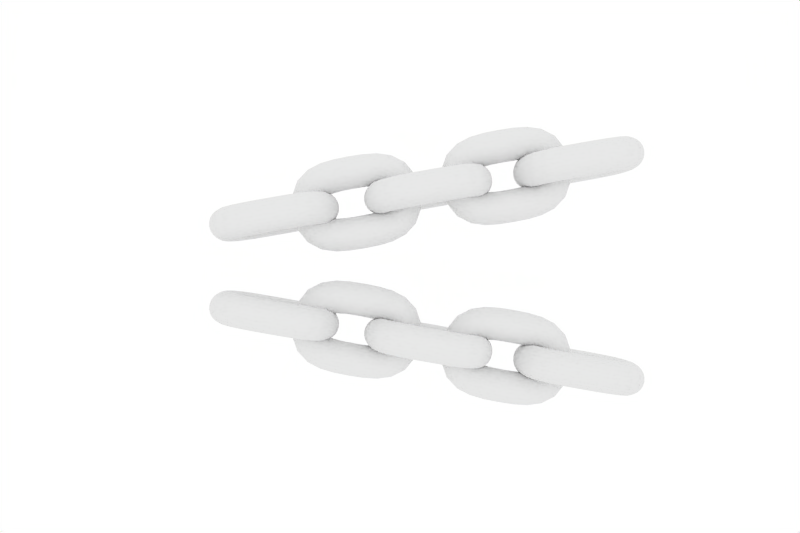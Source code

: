 # Source: stone.blend  (saved by Blender 2.42.0; exported with 4.5.12 LTS)
import bpy
from mathutils import Matrix  # noqa: F401  (used for matrix-valued properties, if any)

bpy.ops.wm.read_factory_settings(use_empty=True)
scene = bpy.context.scene
scene.name = 'Icons'

# ---- collections
col_collection_1_001 = bpy.data.collections.new('Collection 1.001'); scene.collection.children.link(col_collection_1_001)
col_collection_2_001 = bpy.data.collections.new('Collection 2.001'); scene.collection.children.link(col_collection_2_001)
col_collection_2_001.hide_render = True
col_collection_2_001.hide_viewport = True
col_collection_3_001 = bpy.data.collections.new('Collection 3.001'); scene.collection.children.link(col_collection_3_001)
col_collection_3_001.hide_render = True
col_collection_3_001.hide_viewport = True
col_collection_4_001 = bpy.data.collections.new('Collection 4.001'); scene.collection.children.link(col_collection_4_001)
col_collection_4_001.hide_render = True
col_collection_4_001.hide_viewport = True
col_collection_5_001 = bpy.data.collections.new('Collection 5.001'); scene.collection.children.link(col_collection_5_001)
col_collection_5_001.hide_render = True
col_collection_5_001.hide_viewport = True
col_collection_6_001 = bpy.data.collections.new('Collection 6.001'); scene.collection.children.link(col_collection_6_001)
col_collection_6_001.hide_render = True
col_collection_6_001.hide_viewport = True
col_collection_7 = bpy.data.collections.new('Collection 7'); scene.collection.children.link(col_collection_7)
col_collection_7.hide_render = True
col_collection_7.hide_viewport = True
col_collection_8 = bpy.data.collections.new('Collection 8'); scene.collection.children.link(col_collection_8)
col_collection_8.hide_render = True
col_collection_8.hide_viewport = True
col_collection_9 = bpy.data.collections.new('Collection 9'); scene.collection.children.link(col_collection_9)
col_collection_20 = bpy.data.collections.new('Collection 20'); scene.collection.children.link(col_collection_20)
col_collection_20.hide_render = True
col_collection_20.hide_viewport = True

# ---- materials (node trees are filled in below, after node groups)
mat_grey_001 = bpy.data.materials.new('Grey.001')
mat_grey_001.alpha_threshold = 0.0
mat_grey_001.preview_render_type = 'FLAT'
mat_grey_001.diffuse_color = (0.9, 0.9, 0.9, 1.0)
mat_grey_001.roughness = 0.5
mat_grey_001.line_color = (0.0, 0.0, 0.0, 1.0)
mat_black = bpy.data.materials.new('Black')
mat_black.alpha_threshold = 0.0
mat_black.preview_render_type = 'FLAT'
mat_black.diffuse_color = (0.0, 0.0, 0.0, 1.0)
mat_black.specular_color = (0.0, 0.0, 0.0)
mat_black.roughness = 0.5
mat_black.specular_intensity = 0.0
mat_black.line_color = (0.0, 0.0, 0.0, 1.0)
mat_white = bpy.data.materials.new('White')
mat_white.alpha_threshold = 0.0
mat_white.preview_render_type = 'FLAT'
mat_white.diffuse_color = (1.0, 1.0, 1.0, 1.0)
mat_white.roughness = 0.5
mat_white.specular_intensity = 0.507
mat_white.line_color = (0.0, 0.0, 0.0, 1.0)

# ---- material node trees

# ---- world
world_world = bpy.data.worlds.new('World'); scene.world = world_world
world_world.color = (1.0, 1.0, 1.0)
world_world.use_sun_shadow = False
world_world.sun_shadow_jitter_overblur = 0.0
world_world.cycles.sampling_method = 'MANUAL'
world_world.cycles.sample_map_resolution = 256

# ---- cameras
cam_camera_001 = bpy.data.cameras.new('Camera.001')
cam_camera_001.passepartout_alpha = 0.2
cam_camera_001.clip_end = 100.0
cam_camera_001.lens = 35.0
cam_camera_001.ortho_scale = 7.314
cam_camera_001.show_passepartout = False
cam_camera_001.show_safe_areas = True
cam_camera_001.dof.focus_distance = 0.0
cam_camera_001.dof.aperture_fstop = 128.0

# ---- lights
light_lamp = bpy.data.lights.new('Lamp', 'SPOT')
light_lamp.transmission_factor = 0.0
light_lamp.cutoff_distance = 16.52
light_lamp.energy = 80.0
light_lamp.shadow_buffer_clip_start = 9.648
light_lamp.shadow_soft_size = 1.0
light_lamp.shadow_maximum_resolution = 0.006
light_lamp.use_absolute_resolution = True
light_lamp.spot_blend = 0.7075
light_lamp.cycles.use_multiple_importance_sampling = False

# ---- meshes
me_plane_004 = bpy.data.meshes.new('Plane.004')
me_plane_004.from_pydata([(2.0, 0.9397, -0.342), (2.0, -6.343e-24, -1.849e-23), (-2.0, 6.343e-24, 1.849e-23), (-9.352e-17, 1.879, -0.684), (-4.676e-17, 0.9397, -0.342), (2.0, -0.9397, -0.342), (-4.676e-17, -0.9397, -0.342), (-9.352e-17, -1.879, -0.684)], [], [(2, 3, 4), (4, 0, 1, 2), (2, 6, 7), (1, 5, 6, 2)])
me_plane_004.polygons.foreach_set('use_smooth', [True] * 4)
me_plane_004.materials.append(mat_grey_001)
me_plane_004.use_remesh_preserve_volume = False
me_plane_004.use_remesh_preserve_attributes = False
me_plane_004.use_mirror_vertex_groups = False
me_plane_004.update()
me_plane_006 = bpy.data.meshes.new('Plane.006')
me_plane_006.from_pydata([(2.0, 0.9397, -0.342), (2.0, -0.005826, -0.01645), (-2.0, -0.005826, -0.01645), (8.797e-10, 1.885, -0.6676), (-4.676e-17, 0.9397, -0.342), (2.0, -0.9397, -0.342), (-4.676e-17, -0.9397, -0.342), (-9.352e-17, -1.879, -0.684)], [], [(2, 4, 3), (1, 0, 4, 2), (2, 7, 6), (1, 2, 6, 5)])
me_plane_006.polygons.foreach_set('use_smooth', [True] * 4)
me_plane_006.materials.append(mat_grey_001)
me_plane_006.use_remesh_preserve_volume = False
me_plane_006.use_remesh_preserve_attributes = False
me_plane_006.use_mirror_vertex_groups = False
me_plane_006.update()
me_plane_009 = bpy.data.meshes.new('Plane.009')
me_plane_009.from_pydata([(2.0, 0.9455, -0.3256), (2.0, 2.141e-10, 5.273e-09), (-2.0, -2.141e-10, -5.273e-09), (1.514e-09, 1.891, -0.6511), (7.571e-10, 0.9455, -0.3256), (2.0, -0.9397, -0.342), (-4.676e-17, -0.9397, -0.342), (-9.352e-17, -1.879, -0.684), (-2.2, -1.879, -0.684), (-2.2, 1.891, -0.6511), (-2.85, -1.889, -0.684), (-2.85, 1.881, -0.6513), (-2.59, 7.522e-08, -6.181e-09)], [], [(2, 4, 3), (1, 0, 4, 2), (2, 7, 6), (1, 2, 6, 5), (2, 8, 10, 12), (2, 12, 11, 9)])
me_plane_009.polygons.foreach_set('use_smooth', [True] * 6)
me_plane_009.materials.append(mat_grey_001)
me_plane_009.use_remesh_preserve_volume = False
me_plane_009.use_remesh_preserve_attributes = False
me_plane_009.use_mirror_vertex_groups = False
me_plane_009.update()
me_plane_008 = bpy.data.meshes.new('Plane.008')
me_plane_008.from_pydata([(2.0, 0.9397, -0.342), (2.0, -6.343e-24, -1.849e-23), (-2.0, 6.343e-24, 1.849e-23), (-9.352e-17, 1.879, -0.684), (-4.676e-17, 0.9397, -0.342), (2.0, -0.9397, -0.342), (-4.676e-17, -0.9397, -0.342), (-9.352e-17, -1.879, -0.684), (-2.2, -1.879, -0.684), (-2.2, 1.879, -0.684), (-2.85, -1.889, -0.684), (-2.85, 1.869, -0.684), (-2.59, 7.55e-08, -6.706e-10)], [], [(2, 4, 3), (1, 0, 4, 2), (2, 7, 6), (1, 2, 6, 5), (2, 8, 10, 12), (2, 12, 11, 9)])
me_plane_008.polygons.foreach_set('use_smooth', [True] * 6)
me_plane_008.materials.append(mat_grey_001)
me_plane_008.use_remesh_preserve_volume = False
me_plane_008.use_remesh_preserve_attributes = False
me_plane_008.use_mirror_vertex_groups = False
me_plane_008.update()

# ---- curves / text
cu_curve_016 = bpy.data.curves.new('Curve.016', 'CURVE')
cu_curve_016.dimensions = '3D'
_sp = cu_curve_016.splines.new('POLY'); _sp.points.add(11)
_sp.points.foreach_set('co', [-0.7778, 0.7778, 0.0, 1.0, -0.7778, 1.778, 0.0, 1.0, 0.7778, 1.778, 0.0, 1.0, 0.7778, 0.7778, 0.0, 1.0, 1.889, 0.7778, 0.0, 1.0, 1.889, -0.7778, 0.0, 1.0, 0.7778, -0.7778, 0.0, 1.0, 0.7778, -1.778, 0.0, 1.0, -0.7778, -1.778, 0.0, 1.0, -0.7778, -0.7778, 0.0, 1.0, -1.889, -0.7778, 0.0, 1.0, -1.889, 0.7778, 0.0, 1.0])
_sp.radius_interpolation = 'EASE'
_sp.order_v = 2
_sp.use_cyclic_u = True
cu_curve_016.materials.append(mat_black)
cu_curve_016.use_path_clamp = True
cu_curve_016.use_deform_bounds = True
cu_curve_016.use_radius = False
cu_curve_016.bevel_resolution = 0
cu_curve_016.resolution_u = 6
cu_curve_016.resolution_v = 6
cu_curve_016.fill_mode = 'HALF'
cu_curve_016.twist_mode = 'Z_UP'
cu_curve_006 = bpy.data.curves.new('Curve.006', 'CURVE')
cu_curve_006.dimensions = '3D'
_sp = cu_curve_006.splines.new('POLY'); _sp.points.add(11)
_sp.points.foreach_set('co', [-0.3333, 0.3333, 0.0, 1.0, -0.3333, 1.556, 0.0, 1.0, 0.3333, 1.556, 0.0, 1.0, 0.3333, 0.3333, 0.0, 1.0, 1.556, 0.3333, 0.0, 1.0, 1.556, -0.3333, 0.0, 1.0, 0.3333, -0.3333, 0.0, 1.0, 0.3333, -1.556, 0.0, 1.0, -0.3333, -1.556, 0.0, 1.0, -0.3333, -0.3333, 0.0, 1.0, -1.556, -0.3333, 0.0, 1.0, -1.556, 0.3333, 0.0, 1.0])
_sp.radius_interpolation = 'EASE'
_sp.order_v = 2
_sp.use_cyclic_u = True
cu_curve_006.materials.append(mat_grey_001)
cu_curve_006.use_path_clamp = True
cu_curve_006.use_deform_bounds = True
cu_curve_006.use_radius = False
cu_curve_006.bevel_resolution = 0
cu_curve_006.resolution_u = 6
cu_curve_006.resolution_v = 6
cu_curve_006.fill_mode = 'HALF'
cu_curve_006.twist_mode = 'Z_UP'
cu_curve_022 = bpy.data.curves.new('Curve.022', 'CURVE')
cu_curve_022.dimensions = '3D'
_sp = cu_curve_022.splines.new('POLY'); _sp.points.add(11)
_sp.points.foreach_set('co', [-0.3333, 0.3333, 0.0, 1.0, -0.3333, 1.556, 0.0, 1.0, 0.3333, 1.556, 0.0, 1.0, 0.3333, 0.3333, 0.0, 1.0, 1.556, 0.3333, 0.0, 1.0, 1.556, -0.3333, 0.0, 1.0, 0.3333, -0.3333, 0.0, 1.0, 0.3333, -1.556, 0.0, 1.0, -0.3333, -1.556, 0.0, 1.0, -0.3333, -0.3333, 0.0, 1.0, -1.556, -0.3333, 0.0, 1.0, -1.556, 0.3333, 0.0, 1.0])
_sp.radius_interpolation = 'EASE'
_sp.order_v = 2
_sp.use_cyclic_u = True
cu_curve_022.materials.append(mat_grey_001)
cu_curve_022.use_path_clamp = True
cu_curve_022.use_deform_bounds = True
cu_curve_022.use_radius = False
cu_curve_022.bevel_resolution = 0
cu_curve_022.resolution_u = 6
cu_curve_022.resolution_v = 6
cu_curve_022.fill_mode = 'HALF'
cu_curve_022.twist_mode = 'Z_UP'
cu_curve_019 = bpy.data.curves.new('Curve.019', 'CURVE')
cu_curve_019.dimensions = '3D'
_sp = cu_curve_019.splines.new('POLY'); _sp.points.add(11)
_sp.points.foreach_set('co', [-0.7778, 0.7778, 0.0, 1.0, -0.7778, 2.0, 0.0, 1.0, 0.7778, 2.0, 0.0, 1.0, 0.7778, 0.7778, 0.0, 1.0, 2.0, 0.7778, 0.0, 1.0, 2.0, -0.7778, 0.0, 1.0, 0.7778, -0.7778, 0.0, 1.0, 0.7778, -2.0, 0.0, 1.0, -0.7778, -2.0, 0.0, 1.0, -0.7778, -0.7778, 0.0, 1.0, -2.0, -0.7778, 0.0, 1.0, -2.0, 0.7778, 0.0, 1.0])
_sp.radius_interpolation = 'EASE'
_sp.order_v = 2
_sp.use_cyclic_u = True
cu_curve_019.materials.append(mat_black)
cu_curve_019.use_path_clamp = True
cu_curve_019.use_deform_bounds = True
cu_curve_019.use_radius = False
cu_curve_019.bevel_resolution = 0
cu_curve_019.resolution_u = 6
cu_curve_019.resolution_v = 6
cu_curve_019.fill_mode = 'HALF'
cu_curve_019.twist_mode = 'Z_UP'
cu_curve_007 = bpy.data.curves.new('Curve.007', 'CURVE')
cu_curve_007.dimensions = '3D'
_sp = cu_curve_007.splines.new('BEZIER'); _sp.bezier_points.add(10)
_sp.bezier_points.foreach_set('co', [0.008858, 0.7136, 0.0, 0.008858, 1.024, 0.0, 0.009429, 1.106, 0.0, -1.102, -0.005236, 0.0, -0.6893, -0.8676, 0.0, -1.169, -1.184, 0.0, -1.657, -0.005236, 0.0, 0.009429, 1.661, 0.0, 0.008858, 1.748, 0.0, 0.008858, 2.058, 0.0, 1.043, 1.376, 0.0])
_sp.bezier_points.foreach_set('handle_left', [0.3537, 0.9343, 0.0, 0.008858, 0.9205, 0.0, 0.009239, 1.079, 0.0, -1.102, 0.6082, 0.0, -0.9103, -0.6887, 0.0, -1.009, -1.078, 0.0, -1.657, -0.4653, 0.0, -0.9108, 1.661, 0.0, 0.009049, 1.719, 0.0, 0.008858, 1.955, 0.0, 0.6985, 1.603, 0.0])
_sp.bezier_points.foreach_set('handle_right', [0.008858, 0.8171, 0.0, 0.009049, 1.051, 0.0, -0.604, 1.106, 0.0, -1.102, -0.312, 0.0, -0.8492, -0.973, 0.0, -1.471, -0.882, 0.0, -1.657, 0.915, 0.0, 0.009239, 1.69, 0.0, 0.008858, 1.852, 0.0, 0.3537, 1.831, 0.0, 0.6985, 1.155, 0.0])
for _p, _l, _r in zip(_sp.bezier_points, ['VECTOR', 'VECTOR', 'VECTOR', 'ALIGNED', 'FREE', 'VECTOR', 'ALIGNED', 'FREE', 'VECTOR', 'VECTOR', 'VECTOR'], ['VECTOR', 'VECTOR', 'FREE', 'ALIGNED', 'VECTOR', 'FREE', 'ALIGNED', 'VECTOR', 'VECTOR', 'VECTOR', 'VECTOR']): _p.handle_left_type = _l; _p.handle_right_type = _r
_sp.radius_interpolation = 'EASE'
_sp.order_u = 0
_sp.order_v = 0
_sp.use_cyclic_u = True
_sp = cu_curve_007.splines.new('BEZIER'); _sp.bezier_points.add(10)
_sp.bezier_points.foreach_set('co', [-0.008858, -0.7136, 0.0, -0.008858, -1.024, 0.0, -0.009429, -1.106, 0.0, 1.102, 0.005236, 0.0, 0.6893, 0.8676, 0.0, 1.169, 1.184, 0.0, 1.657, 0.005236, 0.0, -0.009429, -1.661, 0.0, -0.008858, -1.748, 0.0, -0.008858, -2.058, 0.0, -1.043, -1.376, 0.0])
_sp.bezier_points.foreach_set('handle_left', [-0.3537, -0.9343, 0.0, -0.008858, -0.9205, 0.0, -0.009239, -1.079, 0.0, 1.102, -0.6082, 0.0, 0.9103, 0.6887, 0.0, 1.009, 1.078, 0.0, 1.657, 0.4653, 0.0, 0.9108, -1.661, 0.0, -0.009048, -1.719, 0.0, -0.008858, -1.955, 0.0, -0.6985, -1.603, 0.0])
_sp.bezier_points.foreach_set('handle_right', [-0.008858, -0.8171, 0.0, -0.009048, -1.051, 0.0, 0.604, -1.106, 0.0, 1.102, 0.312, 0.0, 0.8492, 0.973, 0.0, 1.471, 0.882, 0.0, 1.657, -0.915, 0.0, -0.009239, -1.69, 0.0, -0.008858, -1.852, 0.0, -0.3537, -1.831, 0.0, -0.6985, -1.155, 0.0])
for _p, _l, _r in zip(_sp.bezier_points, ['VECTOR', 'VECTOR', 'VECTOR', 'ALIGNED', 'FREE', 'VECTOR', 'ALIGNED', 'FREE', 'VECTOR', 'VECTOR', 'VECTOR'], ['VECTOR', 'VECTOR', 'FREE', 'ALIGNED', 'VECTOR', 'FREE', 'ALIGNED', 'VECTOR', 'VECTOR', 'VECTOR', 'VECTOR']): _p.handle_left_type = _l; _p.handle_right_type = _r
_sp.radius_interpolation = 'EASE'
_sp.order_u = 0
_sp.order_v = 0
_sp.use_cyclic_u = True
cu_curve_007.materials.append(mat_grey_001)
cu_curve_007.use_path_clamp = True
cu_curve_007.use_deform_bounds = True
cu_curve_007.use_radius = False
cu_curve_007.bevel_resolution = 0
cu_curve_007.resolution_u = 6
cu_curve_007.resolution_v = 6
cu_curve_007.fill_mode = 'HALF'
cu_curve_007.twist_mode = 'Z_UP'
cu_curve_010 = bpy.data.curves.new('Curve.010', 'CURVE')
cu_curve_010.dimensions = '3D'
_sp = cu_curve_010.splines.new('POLY'); _sp.points.add(11)
_sp.points.foreach_set('co', [-0.2222, 0.2222, 0.0, 1.0, -0.2222, 1.556, 0.0, 1.0, 0.2222, 1.556, 0.0, 1.0, 0.2222, 0.2222, 0.0, 1.0, 1.556, 0.2222, 0.0, 1.0, 1.556, -0.2222, 0.0, 1.0, 0.2222, -0.2222, 0.0, 1.0, 0.2222, -1.556, 0.0, 1.0, -0.2222, -1.556, 0.0, 1.0, -0.2222, -0.2222, 0.0, 1.0, -1.556, -0.2222, 0.0, 1.0, -1.556, 0.2222, 0.0, 1.0])
_sp.radius_interpolation = 'EASE'
_sp.order_v = 2
_sp.use_cyclic_u = True
cu_curve_010.materials.append(mat_grey_001)
cu_curve_010.use_path_clamp = True
cu_curve_010.use_deform_bounds = True
cu_curve_010.use_radius = False
cu_curve_010.bevel_resolution = 0
cu_curve_010.resolution_u = 6
cu_curve_010.resolution_v = 6
cu_curve_010.fill_mode = 'HALF'
cu_curve_010.twist_mode = 'Z_UP'
cu_curve_005 = bpy.data.curves.new('Curve.005', 'CURVE')
cu_curve_005.dimensions = '3D'
_sp = cu_curve_005.splines.new('POLY'); _sp.points.add(11)
_sp.points.foreach_set('co', [-0.5556, 0.5556, 0.0, 1.0, -0.5556, 1.889, 0.0, 1.0, 0.5556, 1.889, 0.0, 1.0, 0.5556, 0.5556, 0.0, 1.0, 1.889, 0.5556, 0.0, 1.0, 1.889, -0.5556, 0.0, 1.0, 0.5556, -0.5556, 0.0, 1.0, 0.5556, -1.889, 0.0, 1.0, -0.5556, -1.889, 0.0, 1.0, -0.5556, -0.5556, 0.0, 1.0, -1.889, -0.5556, 0.0, 1.0, -1.889, 0.5556, 0.0, 1.0])
_sp.radius_interpolation = 'EASE'
_sp.order_v = 2
_sp.use_cyclic_u = True
cu_curve_005.materials.append(mat_black)
cu_curve_005.use_path_clamp = True
cu_curve_005.use_deform_bounds = True
cu_curve_005.use_radius = False
cu_curve_005.bevel_resolution = 0
cu_curve_005.resolution_u = 6
cu_curve_005.resolution_v = 6
cu_curve_005.fill_mode = 'HALF'
cu_curve_005.twist_mode = 'Z_UP'
cu_curve_018 = bpy.data.curves.new('Curve.018', 'CURVE')
cu_curve_018.dimensions = '3D'
_sp = cu_curve_018.splines.new('POLY'); _sp.points.add(11)
_sp.points.foreach_set('co', [-0.5556, 0.5556, 0.0, 1.0, -0.5556, 1.889, 0.0, 1.0, 0.5556, 1.889, 0.0, 1.0, 0.5556, 0.5556, 0.0, 1.0, 1.889, 0.5556, 0.0, 1.0, 1.889, -0.5556, 0.0, 1.0, 0.5556, -0.5556, 0.0, 1.0, 0.5556, -1.889, 0.0, 1.0, -0.5556, -1.889, 0.0, 1.0, -0.5556, -0.5556, 0.0, 1.0, -1.889, -0.5556, 0.0, 1.0, -1.889, 0.5556, 0.0, 1.0])
_sp.radius_interpolation = 'EASE'
_sp.order_v = 2
_sp.use_cyclic_u = True
cu_curve_018.materials.append(mat_black)
cu_curve_018.use_path_clamp = True
cu_curve_018.use_deform_bounds = True
cu_curve_018.use_radius = False
cu_curve_018.bevel_resolution = 0
cu_curve_018.resolution_u = 6
cu_curve_018.resolution_v = 6
cu_curve_018.fill_mode = 'HALF'
cu_curve_018.twist_mode = 'Z_UP'
cu_curve_017 = bpy.data.curves.new('Curve.017', 'CURVE')
cu_curve_017.dimensions = '3D'
_sp = cu_curve_017.splines.new('POLY'); _sp.points.add(11)
_sp.points.foreach_set('co', [-0.2222, 0.2222, 0.0, 1.0, -0.2222, 1.556, 0.0, 1.0, 0.2222, 1.556, 0.0, 1.0, 0.2222, 0.2222, 0.0, 1.0, 1.556, 0.2222, 0.0, 1.0, 1.556, -0.2222, 0.0, 1.0, 0.2222, -0.2222, 0.0, 1.0, 0.2222, -1.556, 0.0, 1.0, -0.2222, -1.556, 0.0, 1.0, -0.2222, -0.2222, 0.0, 1.0, -1.556, -0.2222, 0.0, 1.0, -1.556, 0.2222, 0.0, 1.0])
_sp.radius_interpolation = 'EASE'
_sp.order_v = 2
_sp.use_cyclic_u = True
cu_curve_017.materials.append(mat_grey_001)
cu_curve_017.use_path_clamp = True
cu_curve_017.use_deform_bounds = True
cu_curve_017.use_radius = False
cu_curve_017.bevel_resolution = 0
cu_curve_017.resolution_u = 6
cu_curve_017.resolution_v = 6
cu_curve_017.fill_mode = 'HALF'
cu_curve_017.twist_mode = 'Z_UP'
cu_curve_033 = bpy.data.curves.new('Curve.033', 'CURVE')
cu_curve_033.dimensions = '3D'
_sp = cu_curve_033.splines.new('POLY'); _sp.points.add(11)
_sp.points.foreach_set('co', [-0.2222, 0.2222, 0.0, 1.0, -0.2222, 1.556, 0.0, 1.0, 0.2222, 1.556, 0.0, 1.0, 0.2222, 0.2222, 0.0, 1.0, 1.556, 0.2222, 0.0, 1.0, 1.556, -0.2222, 0.0, 1.0, 0.2222, -0.2222, 0.0, 1.0, 0.2222, -1.556, 0.0, 1.0, -0.2222, -1.556, 0.0, 1.0, -0.2222, -0.2222, 0.0, 1.0, -1.556, -0.2222, 0.0, 1.0, -1.556, 0.2222, 0.0, 1.0])
_sp.radius_interpolation = 'EASE'
_sp.order_v = 2
_sp.use_cyclic_u = True
cu_curve_033.materials.append(mat_grey_001)
cu_curve_033.use_path_clamp = True
cu_curve_033.use_deform_bounds = True
cu_curve_033.use_radius = False
cu_curve_033.bevel_resolution = 0
cu_curve_033.resolution_u = 6
cu_curve_033.resolution_v = 6
cu_curve_033.fill_mode = 'HALF'
cu_curve_033.twist_mode = 'Z_UP'
cu_curve_032 = bpy.data.curves.new('Curve.032', 'CURVE')
cu_curve_032.dimensions = '3D'
_sp = cu_curve_032.splines.new('POLY'); _sp.points.add(11)
_sp.points.foreach_set('co', [-0.5556, 0.5556, 0.0, 1.0, -0.5556, 1.889, 0.0, 1.0, 0.5556, 1.889, 0.0, 1.0, 0.5556, 0.5556, 0.0, 1.0, 1.889, 0.5556, 0.0, 1.0, 1.889, -0.5556, 0.0, 1.0, 0.5556, -0.5556, 0.0, 1.0, 0.5556, -1.889, 0.0, 1.0, -0.5556, -1.889, 0.0, 1.0, -0.5556, -0.5556, 0.0, 1.0, -1.889, -0.5556, 0.0, 1.0, -1.889, 0.5556, 0.0, 1.0])
_sp.radius_interpolation = 'EASE'
_sp.order_v = 2
_sp.use_cyclic_u = True
cu_curve_032.materials.append(mat_black)
cu_curve_032.use_path_clamp = True
cu_curve_032.use_deform_bounds = True
cu_curve_032.use_radius = False
cu_curve_032.bevel_resolution = 0
cu_curve_032.resolution_u = 6
cu_curve_032.resolution_v = 6
cu_curve_032.fill_mode = 'HALF'
cu_curve_032.twist_mode = 'Z_UP'
cu_curve_029 = bpy.data.curves.new('Curve.029', 'CURVE')
cu_curve_029.dimensions = '3D'
_sp = cu_curve_029.splines.new('POLY'); _sp.points.add(11)
_sp.points.foreach_set('co', [-0.2222, 0.2222, 0.0, 1.0, -0.2222, 1.556, 0.0, 1.0, 0.2222, 1.556, 0.0, 1.0, 0.2222, 0.2222, 0.0, 1.0, 1.556, 0.2222, 0.0, 1.0, 1.556, -0.2222, 0.0, 1.0, 0.2222, -0.2222, 0.0, 1.0, 0.2222, -1.556, 0.0, 1.0, -0.2222, -1.556, 0.0, 1.0, -0.2222, -0.2222, 0.0, 1.0, -1.556, -0.2222, 0.0, 1.0, -1.556, 0.2222, 0.0, 1.0])
_sp.radius_interpolation = 'EASE'
_sp.order_v = 2
_sp.use_cyclic_u = True
cu_curve_029.materials.append(mat_grey_001)
cu_curve_029.use_path_clamp = True
cu_curve_029.use_deform_bounds = True
cu_curve_029.use_radius = False
cu_curve_029.bevel_resolution = 0
cu_curve_029.resolution_u = 6
cu_curve_029.resolution_v = 6
cu_curve_029.fill_mode = 'HALF'
cu_curve_029.twist_mode = 'Z_UP'
cu_curve_028 = bpy.data.curves.new('Curve.028', 'CURVE')
cu_curve_028.dimensions = '3D'
_sp = cu_curve_028.splines.new('POLY'); _sp.points.add(11)
_sp.points.foreach_set('co', [-0.5556, 0.5556, 0.0, 1.0, -0.5556, 1.889, 0.0, 1.0, 0.5556, 1.889, 0.0, 1.0, 0.5556, 0.5556, 0.0, 1.0, 1.889, 0.5556, 0.0, 1.0, 1.889, -0.5556, 0.0, 1.0, 0.5556, -0.5556, 0.0, 1.0, 0.5556, -1.889, 0.0, 1.0, -0.5556, -1.889, 0.0, 1.0, -0.5556, -0.5556, 0.0, 1.0, -1.889, -0.5556, 0.0, 1.0, -1.889, 0.5556, 0.0, 1.0])
_sp.radius_interpolation = 'EASE'
_sp.order_v = 2
_sp.use_cyclic_u = True
cu_curve_028.materials.append(mat_black)
cu_curve_028.use_path_clamp = True
cu_curve_028.use_deform_bounds = True
cu_curve_028.use_radius = False
cu_curve_028.bevel_resolution = 0
cu_curve_028.resolution_u = 6
cu_curve_028.resolution_v = 6
cu_curve_028.fill_mode = 'HALF'
cu_curve_028.twist_mode = 'Z_UP'
cu_curvecircle_001 = bpy.data.curves.new('CurveCircle.001', 'CURVE')
cu_curvecircle_001.dimensions = '3D'
_sp = cu_curvecircle_001.splines.new('BEZIER'); _sp.bezier_points.add(3)
_sp.bezier_points.foreach_set('co', [-1.6, 0.0, 0.0, 0.0, 1.0, 0.0, 1.6, 0.0, 0.0, 0.0, -1.0, 0.0])
_sp.bezier_points.foreach_set('handle_left', [-1.6, -0.9366, 0.0, -0.9576, 1.0, 0.0, 1.6, 0.9366, 0.0, 0.9576, -1.0, 0.0])
_sp.bezier_points.foreach_set('handle_right', [-1.6, 0.9366, 0.0, 0.9576, 1.0, 0.0, 1.6, -0.9366, 0.0, -0.9576, -1.0, 0.0])
for _p, _l, _r in zip(_sp.bezier_points, ['ALIGNED', 'ALIGNED', 'ALIGNED', 'ALIGNED'], ['ALIGNED', 'ALIGNED', 'ALIGNED', 'ALIGNED']): _p.handle_left_type = _l; _p.handle_right_type = _r
_sp.radius_interpolation = 'EASE'
_sp.order_u = 0
_sp.order_v = 0
_sp.use_cyclic_u = True
cu_curvecircle_001.materials.append(mat_grey_001)
cu_curvecircle_001.use_path_clamp = True
cu_curvecircle_001.use_deform_bounds = True
cu_curvecircle_001.use_radius = False
cu_curvecircle_001.bevel_mode = 'OBJECT'
cu_curvecircle_001.bevel_resolution = 0
cu_curvecircle_001.resolution_u = 6
cu_curvecircle_001.resolution_v = 6
cu_curvecircle_001.fill_mode = 'HALF'
cu_curvecircle_001.twist_mode = 'Z_UP'
cu_curvecircle_028 = bpy.data.curves.new('CurveCircle.028', 'CURVE')
cu_curvecircle_028.dimensions = '3D'
_sp = cu_curvecircle_028.splines.new('BEZIER'); _sp.bezier_points.add(3)
_sp.bezier_points.foreach_set('co', [-1.6, 0.0, 0.0, 0.0, 1.0, 0.0, 1.6, 0.0, 0.0, 0.0, -1.0, 0.0])
_sp.bezier_points.foreach_set('handle_left', [-1.6, -0.9366, 0.0, -0.9576, 1.0, 0.0, 1.6, 0.9366, 0.0, 0.9576, -1.0, 0.0])
_sp.bezier_points.foreach_set('handle_right', [-1.6, 0.9366, 0.0, 0.9576, 1.0, 0.0, 1.6, -0.9366, 0.0, -0.9576, -1.0, 0.0])
for _p, _l, _r in zip(_sp.bezier_points, ['ALIGNED', 'ALIGNED', 'ALIGNED', 'ALIGNED'], ['ALIGNED', 'ALIGNED', 'ALIGNED', 'ALIGNED']): _p.handle_left_type = _l; _p.handle_right_type = _r
_sp.radius_interpolation = 'EASE'
_sp.order_u = 0
_sp.order_v = 0
_sp.use_cyclic_u = True
cu_curvecircle_028.materials.append(mat_grey_001)
cu_curvecircle_028.use_path_clamp = True
cu_curvecircle_028.use_deform_bounds = True
cu_curvecircle_028.use_radius = False
cu_curvecircle_028.bevel_mode = 'OBJECT'
cu_curvecircle_028.bevel_resolution = 0
cu_curvecircle_028.resolution_u = 6
cu_curvecircle_028.resolution_v = 6
cu_curvecircle_028.fill_mode = 'HALF'
cu_curvecircle_028.twist_mode = 'Z_UP'
cu_curvecircle_027 = bpy.data.curves.new('CurveCircle.027', 'CURVE')
cu_curvecircle_027.dimensions = '3D'
_sp = cu_curvecircle_027.splines.new('BEZIER'); _sp.bezier_points.add(3)
_sp.bezier_points.foreach_set('co', [-1.6, 0.0, 0.0, 0.0, 1.0, 0.0, 1.6, 0.0, 0.0, 0.0, -1.0, 0.0])
_sp.bezier_points.foreach_set('handle_left', [-1.6, -0.9366, 0.0, -0.9576, 1.0, 0.0, 1.6, 0.9366, 0.0, 0.9576, -1.0, 0.0])
_sp.bezier_points.foreach_set('handle_right', [-1.6, 0.9366, 0.0, 0.9576, 1.0, 0.0, 1.6, -0.9366, 0.0, -0.9576, -1.0, 0.0])
for _p, _l, _r in zip(_sp.bezier_points, ['ALIGNED', 'ALIGNED', 'ALIGNED', 'ALIGNED'], ['ALIGNED', 'ALIGNED', 'ALIGNED', 'ALIGNED']): _p.handle_left_type = _l; _p.handle_right_type = _r
_sp.radius_interpolation = 'EASE'
_sp.order_u = 0
_sp.order_v = 0
_sp.use_cyclic_u = True
cu_curvecircle_027.materials.append(mat_grey_001)
cu_curvecircle_027.use_path_clamp = True
cu_curvecircle_027.use_deform_bounds = True
cu_curvecircle_027.use_radius = False
cu_curvecircle_027.bevel_mode = 'OBJECT'
cu_curvecircle_027.bevel_resolution = 0
cu_curvecircle_027.resolution_u = 6
cu_curvecircle_027.resolution_v = 6
cu_curvecircle_027.fill_mode = 'HALF'
cu_curvecircle_027.twist_mode = 'Z_UP'
cu_curvecircle_026 = bpy.data.curves.new('CurveCircle.026', 'CURVE')
cu_curvecircle_026.dimensions = '3D'
_sp = cu_curvecircle_026.splines.new('BEZIER'); _sp.bezier_points.add(3)
_sp.bezier_points.foreach_set('co', [-1.6, 0.0, 0.0, 0.0, 1.0, 0.0, 1.6, 0.0, 0.0, 0.0, -1.0, 0.0])
_sp.bezier_points.foreach_set('handle_left', [-1.6, -0.9366, 0.0, -0.9576, 1.0, 0.0, 1.6, 0.9366, 0.0, 0.9576, -1.0, 0.0])
_sp.bezier_points.foreach_set('handle_right', [-1.6, 0.9366, 0.0, 0.9576, 1.0, 0.0, 1.6, -0.9366, 0.0, -0.9576, -1.0, 0.0])
for _p, _l, _r in zip(_sp.bezier_points, ['ALIGNED', 'ALIGNED', 'ALIGNED', 'ALIGNED'], ['ALIGNED', 'ALIGNED', 'ALIGNED', 'ALIGNED']): _p.handle_left_type = _l; _p.handle_right_type = _r
_sp.radius_interpolation = 'EASE'
_sp.order_u = 0
_sp.order_v = 0
_sp.use_cyclic_u = True
cu_curvecircle_026.materials.append(mat_grey_001)
cu_curvecircle_026.use_path_clamp = True
cu_curvecircle_026.use_deform_bounds = True
cu_curvecircle_026.use_radius = False
cu_curvecircle_026.bevel_mode = 'OBJECT'
cu_curvecircle_026.bevel_resolution = 0
cu_curvecircle_026.resolution_u = 6
cu_curvecircle_026.resolution_v = 6
cu_curvecircle_026.fill_mode = 'HALF'
cu_curvecircle_026.twist_mode = 'Z_UP'
cu_curvecircle_008 = bpy.data.curves.new('CurveCircle.008', 'CURVE')
cu_curvecircle_008.dimensions = '3D'
_sp = cu_curvecircle_008.splines.new('BEZIER'); _sp.bezier_points.add(3)
_sp.bezier_points.foreach_set('co', [-1.6, 0.0, 0.0, 0.0, 1.0, 0.0, 1.6, 0.0, 0.0, 0.0, -1.0, 0.0])
_sp.bezier_points.foreach_set('handle_left', [-1.6, -0.9366, 0.0, -0.9576, 1.0, 0.0, 1.6, 0.9366, 0.0, 0.9576, -1.0, 0.0])
_sp.bezier_points.foreach_set('handle_right', [-1.6, 0.9366, 0.0, 0.9576, 1.0, 0.0, 1.6, -0.9366, 0.0, -0.9576, -1.0, 0.0])
for _p, _l, _r in zip(_sp.bezier_points, ['ALIGNED', 'ALIGNED', 'ALIGNED', 'ALIGNED'], ['ALIGNED', 'ALIGNED', 'ALIGNED', 'ALIGNED']): _p.handle_left_type = _l; _p.handle_right_type = _r
_sp.radius_interpolation = 'EASE'
_sp.order_u = 0
_sp.order_v = 0
_sp.use_cyclic_u = True
cu_curvecircle_008.materials.append(mat_grey_001)
cu_curvecircle_008.use_path_clamp = True
cu_curvecircle_008.use_deform_bounds = True
cu_curvecircle_008.use_radius = False
cu_curvecircle_008.bevel_mode = 'OBJECT'
cu_curvecircle_008.bevel_resolution = 0
cu_curvecircle_008.resolution_u = 6
cu_curvecircle_008.resolution_v = 6
cu_curvecircle_008.fill_mode = 'HALF'
cu_curvecircle_008.twist_mode = 'Z_UP'
cu_curvecircle_007 = bpy.data.curves.new('CurveCircle.007', 'CURVE')
cu_curvecircle_007.dimensions = '3D'
_sp = cu_curvecircle_007.splines.new('BEZIER'); _sp.bezier_points.add(3)
_sp.bezier_points.foreach_set('co', [-1.6, 0.0, 0.0, 0.0, 1.0, 0.0, 1.6, 0.0, 0.0, 0.0, -1.0, 0.0])
_sp.bezier_points.foreach_set('handle_left', [-1.6, -0.9366, 0.0, -0.9576, 1.0, 0.0, 1.6, 0.9366, 0.0, 0.9576, -1.0, 0.0])
_sp.bezier_points.foreach_set('handle_right', [-1.6, 0.9366, 0.0, 0.9576, 1.0, 0.0, 1.6, -0.9366, 0.0, -0.9576, -1.0, 0.0])
for _p, _l, _r in zip(_sp.bezier_points, ['ALIGNED', 'ALIGNED', 'ALIGNED', 'ALIGNED'], ['ALIGNED', 'ALIGNED', 'ALIGNED', 'ALIGNED']): _p.handle_left_type = _l; _p.handle_right_type = _r
_sp.radius_interpolation = 'EASE'
_sp.order_u = 0
_sp.order_v = 0
_sp.use_cyclic_u = True
cu_curvecircle_007.materials.append(mat_grey_001)
cu_curvecircle_007.use_path_clamp = True
cu_curvecircle_007.use_deform_bounds = True
cu_curvecircle_007.use_radius = False
cu_curvecircle_007.bevel_mode = 'OBJECT'
cu_curvecircle_007.bevel_resolution = 0
cu_curvecircle_007.resolution_u = 6
cu_curvecircle_007.resolution_v = 6
cu_curvecircle_007.fill_mode = 'HALF'
cu_curvecircle_007.twist_mode = 'Z_UP'
cu_curvecircle_048 = bpy.data.curves.new('CurveCircle.048', 'CURVE')
cu_curvecircle_048.dimensions = '3D'
_sp = cu_curvecircle_048.splines.new('BEZIER'); _sp.bezier_points.add(3)
_sp.bezier_points.foreach_set('co', [-1.6, 0.0, 0.0, 0.0, 1.0, 0.0, 1.6, 0.0, 0.0, 0.0, -1.0, 0.0])
_sp.bezier_points.foreach_set('handle_left', [-1.6, -0.9366, 0.0, -0.9576, 1.0, 0.0, 1.6, 0.9366, 0.0, 0.9576, -1.0, 0.0])
_sp.bezier_points.foreach_set('handle_right', [-1.6, 0.9366, 0.0, 0.9576, 1.0, 0.0, 1.6, -0.9366, 0.0, -0.9576, -1.0, 0.0])
for _p, _l, _r in zip(_sp.bezier_points, ['ALIGNED', 'ALIGNED', 'ALIGNED', 'ALIGNED'], ['ALIGNED', 'ALIGNED', 'ALIGNED', 'ALIGNED']): _p.handle_left_type = _l; _p.handle_right_type = _r
_sp.radius_interpolation = 'EASE'
_sp.order_u = 0
_sp.order_v = 0
_sp.use_cyclic_u = True
cu_curvecircle_048.materials.append(mat_grey_001)
cu_curvecircle_048.use_path_clamp = True
cu_curvecircle_048.use_deform_bounds = True
cu_curvecircle_048.use_radius = False
cu_curvecircle_048.bevel_mode = 'OBJECT'
cu_curvecircle_048.bevel_resolution = 0
cu_curvecircle_048.resolution_u = 6
cu_curvecircle_048.resolution_v = 6
cu_curvecircle_048.fill_mode = 'HALF'
cu_curvecircle_048.twist_mode = 'Z_UP'
cu_curvecircle_025 = bpy.data.curves.new('CurveCircle.025', 'CURVE')
cu_curvecircle_025.dimensions = '3D'
_sp = cu_curvecircle_025.splines.new('BEZIER'); _sp.bezier_points.add(3)
_sp.bezier_points.foreach_set('co', [-1.6, 0.0, 0.0, 0.0, 1.0, 0.0, 1.6, 0.0, 0.0, 0.0, -1.0, 0.0])
_sp.bezier_points.foreach_set('handle_left', [-1.6, -0.9366, 0.0, -0.9576, 1.0, 0.0, 1.6, 0.9366, 0.0, 0.9576, -1.0, 0.0])
_sp.bezier_points.foreach_set('handle_right', [-1.6, 0.9366, 0.0, 0.9576, 1.0, 0.0, 1.6, -0.9366, 0.0, -0.9576, -1.0, 0.0])
for _p, _l, _r in zip(_sp.bezier_points, ['ALIGNED', 'ALIGNED', 'ALIGNED', 'ALIGNED'], ['ALIGNED', 'ALIGNED', 'ALIGNED', 'ALIGNED']): _p.handle_left_type = _l; _p.handle_right_type = _r
_sp.radius_interpolation = 'EASE'
_sp.order_u = 0
_sp.order_v = 0
_sp.use_cyclic_u = True
cu_curvecircle_025.materials.append(mat_grey_001)
cu_curvecircle_025.use_path_clamp = True
cu_curvecircle_025.use_deform_bounds = True
cu_curvecircle_025.use_radius = False
cu_curvecircle_025.bevel_mode = 'OBJECT'
cu_curvecircle_025.bevel_resolution = 0
cu_curvecircle_025.resolution_u = 6
cu_curvecircle_025.resolution_v = 6
cu_curvecircle_025.fill_mode = 'HALF'
cu_curvecircle_025.twist_mode = 'Z_UP'
cu_curvecircle_024 = bpy.data.curves.new('CurveCircle.024', 'CURVE')
cu_curvecircle_024.dimensions = '3D'
_sp = cu_curvecircle_024.splines.new('BEZIER'); _sp.bezier_points.add(3)
_sp.bezier_points.foreach_set('co', [-1.6, 0.0, 0.0, 0.0, 1.0, 0.0, 1.6, 0.0, 0.0, 0.0, -1.0, 0.0])
_sp.bezier_points.foreach_set('handle_left', [-1.6, -0.9366, 0.0, -0.9576, 1.0, 0.0, 1.6, 0.9366, 0.0, 0.9576, -1.0, 0.0])
_sp.bezier_points.foreach_set('handle_right', [-1.6, 0.9366, 0.0, 0.9576, 1.0, 0.0, 1.6, -0.9366, 0.0, -0.9576, -1.0, 0.0])
for _p, _l, _r in zip(_sp.bezier_points, ['ALIGNED', 'ALIGNED', 'ALIGNED', 'ALIGNED'], ['ALIGNED', 'ALIGNED', 'ALIGNED', 'ALIGNED']): _p.handle_left_type = _l; _p.handle_right_type = _r
_sp.radius_interpolation = 'EASE'
_sp.order_u = 0
_sp.order_v = 0
_sp.use_cyclic_u = True
cu_curvecircle_024.materials.append(mat_grey_001)
cu_curvecircle_024.use_path_clamp = True
cu_curvecircle_024.use_deform_bounds = True
cu_curvecircle_024.use_radius = False
cu_curvecircle_024.bevel_mode = 'OBJECT'
cu_curvecircle_024.bevel_resolution = 0
cu_curvecircle_024.resolution_u = 6
cu_curvecircle_024.resolution_v = 6
cu_curvecircle_024.fill_mode = 'HALF'
cu_curvecircle_024.twist_mode = 'Z_UP'
cu_curvecircle_010 = bpy.data.curves.new('CurveCircle.010', 'CURVE')
cu_curvecircle_010.dimensions = '3D'
_sp = cu_curvecircle_010.splines.new('BEZIER'); _sp.bezier_points.add(3)
_sp.bezier_points.foreach_set('co', [-1.6, 0.0, 0.0, 0.0, 1.0, 0.0, 1.6, 0.0, 0.0, 0.0, -1.0, 0.0])
_sp.bezier_points.foreach_set('handle_left', [-1.6, -0.9366, 0.0, -0.9576, 1.0, 0.0, 1.6, 0.9366, 0.0, 0.9576, -1.0, 0.0])
_sp.bezier_points.foreach_set('handle_right', [-1.6, 0.9366, 0.0, 0.9576, 1.0, 0.0, 1.6, -0.9366, 0.0, -0.9576, -1.0, 0.0])
for _p, _l, _r in zip(_sp.bezier_points, ['ALIGNED', 'ALIGNED', 'ALIGNED', 'ALIGNED'], ['ALIGNED', 'ALIGNED', 'ALIGNED', 'ALIGNED']): _p.handle_left_type = _l; _p.handle_right_type = _r
_sp.radius_interpolation = 'EASE'
_sp.order_u = 0
_sp.order_v = 0
_sp.use_cyclic_u = True
cu_curvecircle_010.materials.append(mat_grey_001)
cu_curvecircle_010.use_path_clamp = True
cu_curvecircle_010.use_deform_bounds = True
cu_curvecircle_010.use_radius = False
cu_curvecircle_010.bevel_mode = 'OBJECT'
cu_curvecircle_010.bevel_resolution = 0
cu_curvecircle_010.resolution_u = 6
cu_curvecircle_010.resolution_v = 6
cu_curvecircle_010.fill_mode = 'HALF'
cu_curvecircle_010.twist_mode = 'Z_UP'
cu_curve_030 = bpy.data.curves.new('Curve.030', 'CURVE')
cu_curve_030.dimensions = '3D'
_sp = cu_curve_030.splines.new('NURBS'); _sp.points.add(4)
_sp.points.foreach_set('co', [-1.898, 3.302, 2.39e-07, 1.0, -1.54, 0.8, 6.04e-08, 1.0, 0.0, 1.1, 8.305e-08, 1.0, 1.54, 0.8, 6.04e-08, 1.0, 2.272, 3.0, 2.265e-07, 1.0])
_sp.radius_interpolation = 'EASE'
_sp.order_u = 5
_sp.order_v = 0
_sp.resolution_u = 32
_sp.use_endpoint_u = True
cu_curve_030.use_path = True
cu_curve_030.use_path_follow = True
cu_curve_030.use_path_clamp = True
cu_curve_030.use_deform_bounds = True
cu_curve_030.use_radius = False
cu_curve_030.bevel_resolution = 0
cu_curve_030.resolution_u = 6
cu_curve_030.resolution_v = 6
cu_curve_030.fill_mode = 'HALF'
cu_curve_030.twist_mode = 'Z_UP'
cu_curvecircle_002 = bpy.data.curves.new('CurveCircle.002', 'CURVE')
cu_curvecircle_002.dimensions = '3D'
_sp = cu_curvecircle_002.splines.new('BEZIER'); _sp.bezier_points.add(3)
_sp.bezier_points.foreach_set('co', [-1.6, 0.0, 0.0, 0.0, 1.0, 0.0, 1.6, 0.0, 0.0, 0.0, -1.0, 0.0])
_sp.bezier_points.foreach_set('handle_left', [-1.6, -0.9366, 0.0, -0.9576, 1.0, 0.0, 1.6, 0.9366, 0.0, 0.9576, -1.0, 0.0])
_sp.bezier_points.foreach_set('handle_right', [-1.6, 0.9366, 0.0, 0.9576, 1.0, 0.0, 1.6, -0.9366, 0.0, -0.9576, -1.0, 0.0])
for _p, _l, _r in zip(_sp.bezier_points, ['ALIGNED', 'ALIGNED', 'ALIGNED', 'ALIGNED'], ['ALIGNED', 'ALIGNED', 'ALIGNED', 'ALIGNED']): _p.handle_left_type = _l; _p.handle_right_type = _r
_sp.radius_interpolation = 'EASE'
_sp.order_u = 0
_sp.order_v = 0
_sp.use_cyclic_u = True
cu_curvecircle_002.materials.append(mat_grey_001)
cu_curvecircle_002.use_path_clamp = True
cu_curvecircle_002.use_deform_bounds = True
cu_curvecircle_002.use_radius = False
cu_curvecircle_002.bevel_mode = 'OBJECT'
cu_curvecircle_002.bevel_resolution = 0
cu_curvecircle_002.resolution_u = 6
cu_curvecircle_002.resolution_v = 6
cu_curvecircle_002.fill_mode = 'HALF'
cu_curvecircle_002.twist_mode = 'Z_UP'
cu_curvecircle_005 = bpy.data.curves.new('CurveCircle.005', 'CURVE')
cu_curvecircle_005.dimensions = '3D'
_sp = cu_curvecircle_005.splines.new('BEZIER'); _sp.bezier_points.add(3)
_sp.bezier_points.foreach_set('co', [-0.1495, -5.853e-15, 0.0, -5.553e-15, 0.1495, 0.0, 0.1495, 5.853e-15, 0.0, 5.553e-15, -0.1495, 0.0])
_sp.bezier_points.foreach_set('handle_left', [-0.1495, -0.08254, 0.0, -0.08254, 0.1495, 0.0, 0.1495, 0.08254, 0.0, 0.08254, -0.1495, 0.0])
_sp.bezier_points.foreach_set('handle_right', [-0.1495, 0.08254, 0.0, 0.08254, 0.1495, 0.0, 0.1495, -0.08254, 0.0, -0.08254, -0.1495, 0.0])
for _p, _l, _r in zip(_sp.bezier_points, ['AUTO', 'AUTO', 'AUTO', 'AUTO'], ['AUTO', 'AUTO', 'AUTO', 'AUTO']): _p.handle_left_type = _l; _p.handle_right_type = _r
_sp.radius_interpolation = 'EASE'
_sp.order_u = 0
_sp.order_v = 0
_sp.use_cyclic_u = True
cu_curvecircle_005.use_path_clamp = True
cu_curvecircle_005.use_deform_bounds = True
cu_curvecircle_005.use_radius = False
cu_curvecircle_005.bevel_resolution = 0
cu_curvecircle_005.resolution_u = 6
cu_curvecircle_005.resolution_v = 6
cu_curvecircle_005.fill_mode = 'HALF'
cu_curvecircle_005.twist_mode = 'Z_UP'
cu_curve_027 = bpy.data.curves.new('Curve.027', 'CURVE')
cu_curve_027.dimensions = '3D'
_sp = cu_curve_027.splines.new('NURBS'); _sp.points.add(4)
_sp.points.foreach_set('co', [-2.245, 2.167, -0.3115, 1.0, -2.245, 0.5, -0.3115, 1.0, -0.3573, 0.5, 0.569, 1.0, 1.531, 0.5, 1.449, 1.0, 1.531, 2.167, 1.449, 1.0])
_sp.radius_interpolation = 'EASE'
_sp.order_u = 5
_sp.order_v = 0
_sp.resolution_u = 32
_sp.use_endpoint_u = True
cu_curve_027.use_path = True
cu_curve_027.use_path_follow = True
cu_curve_027.use_path_clamp = True
cu_curve_027.use_deform_bounds = True
cu_curve_027.use_radius = False
cu_curve_027.bevel_resolution = 0
cu_curve_027.resolution_u = 6
cu_curve_027.resolution_v = 6
cu_curve_027.fill_mode = 'HALF'
cu_curve_027.twist_mode = 'Z_UP'
cu_curvecircle_023 = bpy.data.curves.new('CurveCircle.023', 'CURVE')
cu_curvecircle_023.dimensions = '3D'
_sp = cu_curvecircle_023.splines.new('BEZIER'); _sp.bezier_points.add(3)
_sp.bezier_points.foreach_set('co', [-1.6, 0.0, 0.0, 0.0, 1.0, 0.0, 1.6, 0.0, 0.0, 0.0, -1.0, 0.0])
_sp.bezier_points.foreach_set('handle_left', [-1.6, -0.9366, 0.0, -0.9576, 1.0, 0.0, 1.6, 0.9366, 0.0, 0.9576, -1.0, 0.0])
_sp.bezier_points.foreach_set('handle_right', [-1.6, 0.9366, 0.0, 0.9576, 1.0, 0.0, 1.6, -0.9366, 0.0, -0.9576, -1.0, 0.0])
for _p, _l, _r in zip(_sp.bezier_points, ['ALIGNED', 'ALIGNED', 'ALIGNED', 'ALIGNED'], ['ALIGNED', 'ALIGNED', 'ALIGNED', 'ALIGNED']): _p.handle_left_type = _l; _p.handle_right_type = _r
_sp.radius_interpolation = 'EASE'
_sp.order_u = 0
_sp.order_v = 0
_sp.use_cyclic_u = True
cu_curvecircle_023.materials.append(mat_white)
cu_curvecircle_023.use_path_clamp = True
cu_curvecircle_023.use_deform_bounds = True
cu_curvecircle_023.use_radius = False
cu_curvecircle_023.bevel_mode = 'OBJECT'
cu_curvecircle_023.bevel_resolution = 0
cu_curvecircle_023.resolution_u = 6
cu_curvecircle_023.resolution_v = 6
cu_curvecircle_023.fill_mode = 'HALF'
cu_curvecircle_023.twist_mode = 'Z_UP'
cu_curvecircle_022 = bpy.data.curves.new('CurveCircle.022', 'CURVE')
cu_curvecircle_022.dimensions = '3D'
_sp = cu_curvecircle_022.splines.new('BEZIER'); _sp.bezier_points.add(3)
_sp.bezier_points.foreach_set('co', [-1.6, 0.0, 0.0, 0.0, 1.0, 0.0, 1.6, 0.0, 0.0, 0.0, -1.0, 0.0])
_sp.bezier_points.foreach_set('handle_left', [-1.6, -0.9366, 0.0, -0.9576, 1.0, 0.0, 1.6, 0.9366, 0.0, 0.9576, -1.0, 0.0])
_sp.bezier_points.foreach_set('handle_right', [-1.6, 0.9366, 0.0, 0.9576, 1.0, 0.0, 1.6, -0.9366, 0.0, -0.9576, -1.0, 0.0])
for _p, _l, _r in zip(_sp.bezier_points, ['ALIGNED', 'ALIGNED', 'ALIGNED', 'ALIGNED'], ['ALIGNED', 'ALIGNED', 'ALIGNED', 'ALIGNED']): _p.handle_left_type = _l; _p.handle_right_type = _r
_sp.radius_interpolation = 'EASE'
_sp.order_u = 0
_sp.order_v = 0
_sp.use_cyclic_u = True
cu_curvecircle_022.materials.append(mat_white)
cu_curvecircle_022.use_path_clamp = True
cu_curvecircle_022.use_deform_bounds = True
cu_curvecircle_022.use_radius = False
cu_curvecircle_022.bevel_mode = 'OBJECT'
cu_curvecircle_022.bevel_resolution = 0
cu_curvecircle_022.resolution_u = 6
cu_curvecircle_022.resolution_v = 6
cu_curvecircle_022.fill_mode = 'HALF'
cu_curvecircle_022.twist_mode = 'Z_UP'
cu_curvecircle_021 = bpy.data.curves.new('CurveCircle.021', 'CURVE')
cu_curvecircle_021.dimensions = '3D'
_sp = cu_curvecircle_021.splines.new('BEZIER'); _sp.bezier_points.add(2)
_sp.bezier_points.foreach_set('co', [0.0, 1.0, 0.0, 1.6, 0.0, 0.0, 0.0, -1.0, 0.0])
_sp.bezier_points.foreach_set('handle_left', [-0.9576, 1.0, 0.0, 1.6, 0.9366, 0.0, 0.9576, -1.0, 0.0])
_sp.bezier_points.foreach_set('handle_right', [0.9576, 1.0, 0.0, 1.6, -0.9366, 0.0, -0.9576, -1.0, 0.0])
for _p, _l, _r in zip(_sp.bezier_points, ['ALIGNED', 'ALIGNED', 'ALIGNED'], ['ALIGNED', 'ALIGNED', 'ALIGNED']): _p.handle_left_type = _l; _p.handle_right_type = _r
_sp.radius_interpolation = 'EASE'
_sp.order_u = 0
_sp.order_v = 0
cu_curvecircle_021.materials.append(mat_grey_001)
cu_curvecircle_021.use_path_clamp = True
cu_curvecircle_021.use_deform_bounds = True
cu_curvecircle_021.use_radius = False
cu_curvecircle_021.bevel_mode = 'OBJECT'
cu_curvecircle_021.bevel_resolution = 0
cu_curvecircle_021.resolution_u = 6
cu_curvecircle_021.resolution_v = 6
cu_curvecircle_021.fill_mode = 'HALF'
cu_curvecircle_021.twist_mode = 'Z_UP'
cu_curvecircle_015 = bpy.data.curves.new('CurveCircle.015', 'CURVE')
cu_curvecircle_015.dimensions = '3D'
_sp = cu_curvecircle_015.splines.new('BEZIER'); _sp.bezier_points.add(3)
_sp.bezier_points.foreach_set('co', [-1.6, 0.0, 0.0, 0.0, 1.0, 0.0, 1.6, 0.0, 0.0, 0.0, -1.0, 0.0])
_sp.bezier_points.foreach_set('handle_left', [-1.6, -0.9366, 0.0, -0.9576, 1.0, 0.0, 1.6, 0.9366, 0.0, 0.9576, -1.0, 0.0])
_sp.bezier_points.foreach_set('handle_right', [-1.6, 0.9366, 0.0, 0.9576, 1.0, 0.0, 1.6, -0.9366, 0.0, -0.9576, -1.0, 0.0])
for _p, _l, _r in zip(_sp.bezier_points, ['ALIGNED', 'ALIGNED', 'ALIGNED', 'ALIGNED'], ['ALIGNED', 'ALIGNED', 'ALIGNED', 'ALIGNED']): _p.handle_left_type = _l; _p.handle_right_type = _r
_sp.radius_interpolation = 'EASE'
_sp.order_u = 0
_sp.order_v = 0
_sp.use_cyclic_u = True
cu_curvecircle_015.materials.append(mat_grey_001)
cu_curvecircle_015.use_path_clamp = True
cu_curvecircle_015.use_deform_bounds = True
cu_curvecircle_015.use_radius = False
cu_curvecircle_015.bevel_mode = 'OBJECT'
cu_curvecircle_015.bevel_resolution = 0
cu_curvecircle_015.resolution_u = 6
cu_curvecircle_015.resolution_v = 6
cu_curvecircle_015.fill_mode = 'HALF'
cu_curvecircle_015.twist_mode = 'Z_UP'
cu_curvecircle_020 = bpy.data.curves.new('CurveCircle.020', 'CURVE')
cu_curvecircle_020.dimensions = '3D'
_sp = cu_curvecircle_020.splines.new('BEZIER'); _sp.bezier_points.add(3)
_sp.bezier_points.foreach_set('co', [-1.6, 0.0, 0.0, 0.0, 1.0, 0.0, 1.6, 0.0, 0.0, 0.0, -1.0, 0.0])
_sp.bezier_points.foreach_set('handle_left', [-1.6, -0.9366, 0.0, -0.9576, 1.0, 0.0, 1.6, 0.9366, 0.0, 0.9576, -1.0, 0.0])
_sp.bezier_points.foreach_set('handle_right', [-1.6, 0.9366, 0.0, 0.9576, 1.0, 0.0, 1.6, -0.9366, 0.0, -0.9576, -1.0, 0.0])
for _p, _l, _r in zip(_sp.bezier_points, ['ALIGNED', 'ALIGNED', 'ALIGNED', 'ALIGNED'], ['ALIGNED', 'ALIGNED', 'ALIGNED', 'ALIGNED']): _p.handle_left_type = _l; _p.handle_right_type = _r
_sp.radius_interpolation = 'EASE'
_sp.order_u = 0
_sp.order_v = 0
_sp.use_cyclic_u = True
cu_curvecircle_020.materials.append(mat_grey_001)
cu_curvecircle_020.use_path_clamp = True
cu_curvecircle_020.use_deform_bounds = True
cu_curvecircle_020.use_radius = False
cu_curvecircle_020.bevel_mode = 'OBJECT'
cu_curvecircle_020.bevel_resolution = 0
cu_curvecircle_020.resolution_u = 6
cu_curvecircle_020.resolution_v = 6
cu_curvecircle_020.fill_mode = 'HALF'
cu_curvecircle_020.twist_mode = 'Z_UP'
cu_curvecircle_019 = bpy.data.curves.new('CurveCircle.019', 'CURVE')
cu_curvecircle_019.dimensions = '3D'
_sp = cu_curvecircle_019.splines.new('BEZIER'); _sp.bezier_points.add(3)
_sp.bezier_points.foreach_set('co', [-1.6, 0.0, 0.0, 0.0, 1.0, 0.0, 1.6, 0.0, 0.0, 0.0, -1.0, 0.0])
_sp.bezier_points.foreach_set('handle_left', [-1.6, -0.9366, 0.0, -0.9576, 1.0, 0.0, 1.6, 0.9366, 0.0, 0.9576, -1.0, 0.0])
_sp.bezier_points.foreach_set('handle_right', [-1.6, 0.9366, 0.0, 0.9576, 1.0, 0.0, 1.6, -0.9366, 0.0, -0.9576, -1.0, 0.0])
for _p, _l, _r in zip(_sp.bezier_points, ['ALIGNED', 'ALIGNED', 'ALIGNED', 'ALIGNED'], ['ALIGNED', 'ALIGNED', 'ALIGNED', 'ALIGNED']): _p.handle_left_type = _l; _p.handle_right_type = _r
_sp.radius_interpolation = 'EASE'
_sp.order_u = 0
_sp.order_v = 0
_sp.use_cyclic_u = True
cu_curvecircle_019.materials.append(mat_grey_001)
cu_curvecircle_019.use_path_clamp = True
cu_curvecircle_019.use_deform_bounds = True
cu_curvecircle_019.use_radius = False
cu_curvecircle_019.bevel_mode = 'OBJECT'
cu_curvecircle_019.bevel_resolution = 0
cu_curvecircle_019.resolution_u = 6
cu_curvecircle_019.resolution_v = 6
cu_curvecircle_019.fill_mode = 'HALF'
cu_curvecircle_019.twist_mode = 'Z_UP'
cu_curvecircle_018 = bpy.data.curves.new('CurveCircle.018', 'CURVE')
cu_curvecircle_018.dimensions = '3D'
_sp = cu_curvecircle_018.splines.new('BEZIER'); _sp.bezier_points.add(3)
_sp.bezier_points.foreach_set('co', [-1.6, 0.0, 0.0, 0.0, 1.0, 0.0, 1.6, 0.0, 0.0, 0.0, -1.0, 0.0])
_sp.bezier_points.foreach_set('handle_left', [-1.6, -0.9366, 0.0, -0.9576, 1.0, 0.0, 1.6, 0.9366, 0.0, 0.9576, -1.0, 0.0])
_sp.bezier_points.foreach_set('handle_right', [-1.6, 0.9366, 0.0, 0.9576, 1.0, 0.0, 1.6, -0.9366, 0.0, -0.9576, -1.0, 0.0])
for _p, _l, _r in zip(_sp.bezier_points, ['ALIGNED', 'ALIGNED', 'ALIGNED', 'ALIGNED'], ['ALIGNED', 'ALIGNED', 'ALIGNED', 'ALIGNED']): _p.handle_left_type = _l; _p.handle_right_type = _r
_sp.radius_interpolation = 'EASE'
_sp.order_u = 0
_sp.order_v = 0
_sp.use_cyclic_u = True
cu_curvecircle_018.materials.append(mat_grey_001)
cu_curvecircle_018.use_path_clamp = True
cu_curvecircle_018.use_deform_bounds = True
cu_curvecircle_018.use_radius = False
cu_curvecircle_018.bevel_mode = 'OBJECT'
cu_curvecircle_018.bevel_resolution = 0
cu_curvecircle_018.resolution_u = 6
cu_curvecircle_018.resolution_v = 6
cu_curvecircle_018.fill_mode = 'HALF'
cu_curvecircle_018.twist_mode = 'Z_UP'
cu_curvecircle_017 = bpy.data.curves.new('CurveCircle.017', 'CURVE')
cu_curvecircle_017.dimensions = '3D'
_sp = cu_curvecircle_017.splines.new('BEZIER'); _sp.bezier_points.add(3)
_sp.bezier_points.foreach_set('co', [-1.6, 0.0, 0.0, 0.0, 1.0, 0.0, 1.6, 0.0, 0.0, 0.0, -1.0, 0.0])
_sp.bezier_points.foreach_set('handle_left', [-1.6, -0.9366, 0.0, -0.9576, 1.0, 0.0, 1.6, 0.9366, 0.0, 0.9576, -1.0, 0.0])
_sp.bezier_points.foreach_set('handle_right', [-1.6, 0.9366, 0.0, 0.9576, 1.0, 0.0, 1.6, -0.9366, 0.0, -0.9576, -1.0, 0.0])
for _p, _l, _r in zip(_sp.bezier_points, ['ALIGNED', 'ALIGNED', 'ALIGNED', 'ALIGNED'], ['ALIGNED', 'ALIGNED', 'ALIGNED', 'ALIGNED']): _p.handle_left_type = _l; _p.handle_right_type = _r
_sp.radius_interpolation = 'EASE'
_sp.order_u = 0
_sp.order_v = 0
_sp.use_cyclic_u = True
cu_curvecircle_017.materials.append(mat_grey_001)
cu_curvecircle_017.use_path_clamp = True
cu_curvecircle_017.use_deform_bounds = True
cu_curvecircle_017.use_radius = False
cu_curvecircle_017.bevel_mode = 'OBJECT'
cu_curvecircle_017.bevel_resolution = 0
cu_curvecircle_017.resolution_u = 6
cu_curvecircle_017.resolution_v = 6
cu_curvecircle_017.fill_mode = 'HALF'
cu_curvecircle_017.twist_mode = 'Z_UP'
cu_curvecircle_016 = bpy.data.curves.new('CurveCircle.016', 'CURVE')
cu_curvecircle_016.dimensions = '3D'
_sp = cu_curvecircle_016.splines.new('BEZIER'); _sp.bezier_points.add(2)
_sp.bezier_points.foreach_set('co', [0.0, 1.0, 0.0, 1.6, 0.0, 0.0, 0.0, -1.0, 0.0])
_sp.bezier_points.foreach_set('handle_left', [-0.9576, 1.0, 0.0, 1.6, 0.9366, 0.0, 0.9576, -1.0, 0.0])
_sp.bezier_points.foreach_set('handle_right', [0.9576, 1.0, 0.0, 1.6, -0.9366, 0.0, -0.9576, -1.0, 0.0])
for _p, _l, _r in zip(_sp.bezier_points, ['ALIGNED', 'ALIGNED', 'ALIGNED'], ['ALIGNED', 'ALIGNED', 'ALIGNED']): _p.handle_left_type = _l; _p.handle_right_type = _r
_sp.radius_interpolation = 'EASE'
_sp.order_u = 0
_sp.order_v = 0
cu_curvecircle_016.materials.append(mat_grey_001)
cu_curvecircle_016.use_path_clamp = True
cu_curvecircle_016.use_deform_bounds = True
cu_curvecircle_016.use_radius = False
cu_curvecircle_016.bevel_mode = 'OBJECT'
cu_curvecircle_016.bevel_resolution = 0
cu_curvecircle_016.resolution_u = 6
cu_curvecircle_016.resolution_v = 6
cu_curvecircle_016.fill_mode = 'HALF'
cu_curvecircle_016.twist_mode = 'Z_UP'
cu_curvecircle_014 = bpy.data.curves.new('CurveCircle.014', 'CURVE')
cu_curvecircle_014.dimensions = '3D'
_sp = cu_curvecircle_014.splines.new('BEZIER'); _sp.bezier_points.add(2)
_sp.bezier_points.foreach_set('co', [0.0, 1.0, 0.0, 1.6, 0.0, 0.0, 0.0, -1.0, 0.0])
_sp.bezier_points.foreach_set('handle_left', [-0.9576, 1.0, 0.0, 1.6, 0.9366, 0.0, 0.9576, -1.0, 0.0])
_sp.bezier_points.foreach_set('handle_right', [0.9576, 1.0, 0.0, 1.6, -0.9366, 0.0, -0.9576, -1.0, 0.0])
for _p, _l, _r in zip(_sp.bezier_points, ['ALIGNED', 'ALIGNED', 'ALIGNED'], ['ALIGNED', 'ALIGNED', 'ALIGNED']): _p.handle_left_type = _l; _p.handle_right_type = _r
_sp.radius_interpolation = 'EASE'
_sp.order_u = 0
_sp.order_v = 0
cu_curvecircle_014.materials.append(mat_grey_001)
cu_curvecircle_014.use_path_clamp = True
cu_curvecircle_014.use_deform_bounds = True
cu_curvecircle_014.use_radius = False
cu_curvecircle_014.bevel_mode = 'OBJECT'
cu_curvecircle_014.bevel_resolution = 0
cu_curvecircle_014.resolution_u = 6
cu_curvecircle_014.resolution_v = 6
cu_curvecircle_014.fill_mode = 'HALF'
cu_curvecircle_014.twist_mode = 'Z_UP'
cu_curvecircle_013 = bpy.data.curves.new('CurveCircle.013', 'CURVE')
cu_curvecircle_013.dimensions = '3D'
_sp = cu_curvecircle_013.splines.new('BEZIER'); _sp.bezier_points.add(3)
_sp.bezier_points.foreach_set('co', [-1.6, 0.0, 0.0, 0.0, 1.0, 0.0, 1.6, 0.0, 0.0, 0.0, -1.0, 0.0])
_sp.bezier_points.foreach_set('handle_left', [-1.6, -0.9366, 0.0, -0.9576, 1.0, 0.0, 1.6, 0.9366, 0.0, 0.9576, -1.0, 0.0])
_sp.bezier_points.foreach_set('handle_right', [-1.6, 0.9366, 0.0, 0.9576, 1.0, 0.0, 1.6, -0.9366, 0.0, -0.9576, -1.0, 0.0])
for _p, _l, _r in zip(_sp.bezier_points, ['ALIGNED', 'ALIGNED', 'ALIGNED', 'ALIGNED'], ['ALIGNED', 'ALIGNED', 'ALIGNED', 'ALIGNED']): _p.handle_left_type = _l; _p.handle_right_type = _r
_sp.radius_interpolation = 'EASE'
_sp.order_u = 0
_sp.order_v = 0
_sp.use_cyclic_u = True
cu_curvecircle_013.materials.append(mat_grey_001)
cu_curvecircle_013.use_path_clamp = True
cu_curvecircle_013.use_deform_bounds = True
cu_curvecircle_013.use_radius = False
cu_curvecircle_013.bevel_mode = 'OBJECT'
cu_curvecircle_013.bevel_resolution = 0
cu_curvecircle_013.resolution_u = 6
cu_curvecircle_013.resolution_v = 6
cu_curvecircle_013.fill_mode = 'HALF'
cu_curvecircle_013.twist_mode = 'Z_UP'
cu_curvecircle_012 = bpy.data.curves.new('CurveCircle.012', 'CURVE')
cu_curvecircle_012.dimensions = '3D'
_sp = cu_curvecircle_012.splines.new('BEZIER'); _sp.bezier_points.add(3)
_sp.bezier_points.foreach_set('co', [-1.6, 0.0, 0.0, 0.0, 1.0, 0.0, 1.6, 0.0, 0.0, 0.0, -1.0, 0.0])
_sp.bezier_points.foreach_set('handle_left', [-1.6, -0.9366, 0.0, -0.9576, 1.0, 0.0, 1.6, 0.9366, 0.0, 0.9576, -1.0, 0.0])
_sp.bezier_points.foreach_set('handle_right', [-1.6, 0.9366, 0.0, 0.9576, 1.0, 0.0, 1.6, -0.9366, 0.0, -0.9576, -1.0, 0.0])
for _p, _l, _r in zip(_sp.bezier_points, ['ALIGNED', 'ALIGNED', 'ALIGNED', 'ALIGNED'], ['ALIGNED', 'ALIGNED', 'ALIGNED', 'ALIGNED']): _p.handle_left_type = _l; _p.handle_right_type = _r
_sp.radius_interpolation = 'EASE'
_sp.order_u = 0
_sp.order_v = 0
_sp.use_cyclic_u = True
cu_curvecircle_012.materials.append(mat_grey_001)
cu_curvecircle_012.use_path_clamp = True
cu_curvecircle_012.use_deform_bounds = True
cu_curvecircle_012.use_radius = False
cu_curvecircle_012.bevel_mode = 'OBJECT'
cu_curvecircle_012.bevel_resolution = 0
cu_curvecircle_012.resolution_u = 6
cu_curvecircle_012.resolution_v = 6
cu_curvecircle_012.fill_mode = 'HALF'
cu_curvecircle_012.twist_mode = 'Z_UP'
cu_curvecircle_011 = bpy.data.curves.new('CurveCircle.011', 'CURVE')
cu_curvecircle_011.dimensions = '3D'
_sp = cu_curvecircle_011.splines.new('BEZIER'); _sp.bezier_points.add(3)
_sp.bezier_points.foreach_set('co', [-1.6, 0.0, 0.0, 0.0, 1.0, 0.0, 1.6, 0.0, 0.0, 0.0, -1.0, 0.0])
_sp.bezier_points.foreach_set('handle_left', [-1.6, -0.9366, 0.0, -0.9576, 1.0, 0.0, 1.6, 0.9366, 0.0, 0.9576, -1.0, 0.0])
_sp.bezier_points.foreach_set('handle_right', [-1.6, 0.9366, 0.0, 0.9576, 1.0, 0.0, 1.6, -0.9366, 0.0, -0.9576, -1.0, 0.0])
for _p, _l, _r in zip(_sp.bezier_points, ['ALIGNED', 'ALIGNED', 'ALIGNED', 'ALIGNED'], ['ALIGNED', 'ALIGNED', 'ALIGNED', 'ALIGNED']): _p.handle_left_type = _l; _p.handle_right_type = _r
_sp.radius_interpolation = 'EASE'
_sp.order_u = 0
_sp.order_v = 0
_sp.use_cyclic_u = True
cu_curvecircle_011.materials.append(mat_grey_001)
cu_curvecircle_011.use_path_clamp = True
cu_curvecircle_011.use_deform_bounds = True
cu_curvecircle_011.use_radius = False
cu_curvecircle_011.bevel_mode = 'OBJECT'
cu_curvecircle_011.bevel_resolution = 0
cu_curvecircle_011.resolution_u = 6
cu_curvecircle_011.resolution_v = 6
cu_curvecircle_011.fill_mode = 'HALF'
cu_curvecircle_011.twist_mode = 'Z_UP'
cu_curvecircle_009 = bpy.data.curves.new('CurveCircle.009', 'CURVE')
cu_curvecircle_009.dimensions = '3D'
_sp = cu_curvecircle_009.splines.new('BEZIER'); _sp.bezier_points.add(3)
_sp.bezier_points.foreach_set('co', [-1.6, 0.0, 0.0, 0.0, 1.0, 0.0, 1.6, 0.0, 0.0, 0.0, -1.0, 0.0])
_sp.bezier_points.foreach_set('handle_left', [-1.6, -0.9366, 0.0, -0.9576, 1.0, 0.0, 1.6, 0.9366, 0.0, 0.9576, -1.0, 0.0])
_sp.bezier_points.foreach_set('handle_right', [-1.6, 0.9366, 0.0, 0.9576, 1.0, 0.0, 1.6, -0.9366, 0.0, -0.9576, -1.0, 0.0])
for _p, _l, _r in zip(_sp.bezier_points, ['ALIGNED', 'ALIGNED', 'ALIGNED', 'ALIGNED'], ['ALIGNED', 'ALIGNED', 'ALIGNED', 'ALIGNED']): _p.handle_left_type = _l; _p.handle_right_type = _r
_sp.radius_interpolation = 'EASE'
_sp.order_u = 0
_sp.order_v = 0
_sp.use_cyclic_u = True
cu_curvecircle_009.materials.append(mat_grey_001)
cu_curvecircle_009.use_path_clamp = True
cu_curvecircle_009.use_deform_bounds = True
cu_curvecircle_009.use_radius = False
cu_curvecircle_009.bevel_mode = 'OBJECT'
cu_curvecircle_009.bevel_resolution = 0
cu_curvecircle_009.resolution_u = 6
cu_curvecircle_009.resolution_v = 6
cu_curvecircle_009.fill_mode = 'HALF'
cu_curvecircle_009.twist_mode = 'Z_UP'
cu_curvecircle_006 = bpy.data.curves.new('CurveCircle.006', 'CURVE')
cu_curvecircle_006.dimensions = '3D'
_sp = cu_curvecircle_006.splines.new('BEZIER'); _sp.bezier_points.add(2)
_sp.bezier_points.foreach_set('co', [0.0, 1.0, 0.0, 1.6, 0.0, 0.0, 0.0, -1.0, 0.0])
_sp.bezier_points.foreach_set('handle_left', [-0.9576, 1.0, 0.0, 1.6, 0.9366, 0.0, 0.9576, -1.0, 0.0])
_sp.bezier_points.foreach_set('handle_right', [0.9576, 1.0, 0.0, 1.6, -0.9366, 0.0, -0.9576, -1.0, 0.0])
for _p, _l, _r in zip(_sp.bezier_points, ['ALIGNED', 'ALIGNED', 'ALIGNED'], ['ALIGNED', 'ALIGNED', 'ALIGNED']): _p.handle_left_type = _l; _p.handle_right_type = _r
_sp.radius_interpolation = 'EASE'
_sp.order_u = 0
_sp.order_v = 0
cu_curvecircle_006.materials.append(mat_grey_001)
cu_curvecircle_006.use_path_clamp = True
cu_curvecircle_006.use_deform_bounds = True
cu_curvecircle_006.use_radius = False
cu_curvecircle_006.bevel_mode = 'OBJECT'
cu_curvecircle_006.bevel_resolution = 0
cu_curvecircle_006.resolution_u = 6
cu_curvecircle_006.resolution_v = 6
cu_curvecircle_006.fill_mode = 'HALF'
cu_curvecircle_006.twist_mode = 'Z_UP'

# ---- objects
ob_camera_001 = bpy.data.objects.new('Camera.001', cam_camera_001)
ob_lamp = bpy.data.objects.new('Lamp', light_lamp)
ob_plane_021 = bpy.data.objects.new('Plane.021', me_plane_004)
ob_plane_022 = bpy.data.objects.new('Plane.022', me_plane_006)
ob_plane_023 = bpy.data.objects.new('Plane.023', me_plane_009)
ob_plane_024 = bpy.data.objects.new('Plane.024', me_plane_008)
ob_curve_007 = bpy.data.objects.new('Curve.007', cu_curve_016)
ob_curve_006 = bpy.data.objects.new('Curve.006', cu_curve_006)
ob_curve_010 = bpy.data.objects.new('Curve.010', cu_curve_022)
ob_curve_008 = bpy.data.objects.new('Curve.008', cu_curve_019)
ob_curve_009 = bpy.data.objects.new('Curve.009', cu_curve_007)
ob_curve_012 = bpy.data.objects.new('Curve.012', cu_curve_010)
ob_curve_011 = bpy.data.objects.new('Curve.011', cu_curve_005)
ob_curve_014 = bpy.data.objects.new('Curve.014', cu_curve_018)
ob_curve_013 = bpy.data.objects.new('Curve.013', cu_curve_017)
ob_curve_020 = bpy.data.objects.new('Curve.020', cu_curve_033)
ob_curve_019 = bpy.data.objects.new('Curve.019', cu_curve_032)
ob_curve_017 = bpy.data.objects.new('Curve.017', cu_curve_029)
ob_curve_016 = bpy.data.objects.new('Curve.016', cu_curve_028)
ob_curvecircle_023 = bpy.data.objects.new('CurveCircle.023', cu_curvecircle_001)
ob_curvecircle_032 = bpy.data.objects.new('CurveCircle.032', cu_curvecircle_028)
ob_curvecircle_031 = bpy.data.objects.new('CurveCircle.031', cu_curvecircle_027)
ob_curvecircle_026 = bpy.data.objects.new('CurveCircle.026', cu_curvecircle_026)
ob_curvecircle_025 = bpy.data.objects.new('CurveCircle.025', cu_curvecircle_008)
ob_curvecircle_027 = bpy.data.objects.new('CurveCircle.027', cu_curvecircle_007)
ob_curvecircle_024 = bpy.data.objects.new('CurveCircle.024', cu_curvecircle_048)
ob_curvecircle_030 = bpy.data.objects.new('CurveCircle.030', cu_curvecircle_025)
ob_curvecircle_029 = bpy.data.objects.new('CurveCircle.029', cu_curvecircle_024)
ob_curvecircle_028 = bpy.data.objects.new('CurveCircle.028', cu_curvecircle_010)
ob_curve_018 = bpy.data.objects.new('Curve.018', cu_curve_030)
ob_curvecircle_002 = bpy.data.objects.new('CurveCircle.002', cu_curvecircle_002)
ob_chaincircle = bpy.data.objects.new('ChainCircle', cu_curvecircle_005)
ob_curve_015 = bpy.data.objects.new('Curve.015', cu_curve_027)
ob_curvecircle_022 = bpy.data.objects.new('CurveCircle.022', cu_curvecircle_023)
ob_chain = bpy.data.objects.new('Chain', cu_curvecircle_022)
ob_curvecircle_021 = bpy.data.objects.new('CurveCircle.021', cu_curvecircle_021)
ob_curvecircle_019 = bpy.data.objects.new('CurveCircle.019', cu_curvecircle_015)
ob_curvecircle_020 = bpy.data.objects.new('CurveCircle.020', cu_curvecircle_020)
ob_curvecircle_018 = bpy.data.objects.new('CurveCircle.018', cu_curvecircle_019)
ob_curvecircle_017 = bpy.data.objects.new('CurveCircle.017', cu_curvecircle_015)
ob_curvecircle_016 = bpy.data.objects.new('CurveCircle.016', cu_curvecircle_019)
ob_curvecircle_015 = bpy.data.objects.new('CurveCircle.015', cu_curvecircle_018)
ob_curvecircle_014 = bpy.data.objects.new('CurveCircle.014', cu_curvecircle_017)
ob_curvecircle_011 = bpy.data.objects.new('CurveCircle.011', cu_curvecircle_016)
ob_curvecircle_010 = bpy.data.objects.new('CurveCircle.010', cu_curvecircle_015)
ob_curvecircle_006 = bpy.data.objects.new('CurveCircle.006', cu_curvecircle_014)
ob_curvecircle_013 = bpy.data.objects.new('CurveCircle.013', cu_curvecircle_013)
ob_curvecircle_012 = bpy.data.objects.new('CurveCircle.012', cu_curvecircle_012)
ob_curvecircle_009 = bpy.data.objects.new('CurveCircle.009', cu_curvecircle_011)
ob_curvecircle_008 = bpy.data.objects.new('CurveCircle.008', cu_curvecircle_002)
ob_curvecircle_007 = bpy.data.objects.new('CurveCircle.007', cu_curvecircle_011)
ob_curvecircle_005 = bpy.data.objects.new('CurveCircle.005', cu_curvecircle_002)
ob_curvecircle_004 = bpy.data.objects.new('CurveCircle.004', cu_curvecircle_009)
ob_curvecircle_003 = bpy.data.objects.new('CurveCircle.003', cu_curvecircle_006)

# ---- transforms, parenting, visibility, modifiers, constraints
ob_camera_001.location = (0.0, -6.8, 0.0)
ob_camera_001.rotation_euler = (1.571, -0.0, -0.0)
ob_camera_001.lock_rotations_4d = False
ob_camera_001.empty_display_type = 'ARROWS'
ob_camera_001.color = (0.0, 0.0, 0.0, 0.0)
ob_camera_001.lineart.crease_threshold = 0.0
ob_lamp.location = (3.418e-16, -12.26, 3.821)
ob_lamp.rotation_euler = (1.261, -4.166e-17, 6.502e-18)
ob_lamp.lock_rotations_4d = False
ob_lamp.empty_display_type = 'ARROWS'
ob_lamp.color = (0.0, 0.0, 0.0, 1.0)
ob_lamp.lineart.crease_threshold = 0.0
ob_plane_021.location = (0.0, 0.0, 0.0)
ob_plane_021.rotation_euler = (1.571, -0.0, -0.0)
ob_plane_021.lock_rotations_4d = False
ob_plane_021.empty_display_type = 'ARROWS'
ob_plane_021.color = (0.0, 0.0, 0.0, 1.0)
ob_plane_021.lineart.crease_threshold = 0.0
ob_plane_022.location = (0.0, 0.0, 0.0)
ob_plane_022.rotation_euler = (1.571, 3.142, 5.063e-15)
ob_plane_022.lock_rotations_4d = False
ob_plane_022.empty_display_type = 'ARROWS'
ob_plane_022.color = (0.0, 0.0, 0.0, 1.0)
ob_plane_022.lineart.crease_threshold = 0.0
ob_plane_023.location = (0.0, 0.0, 0.0)
ob_plane_023.rotation_euler = (1.571, 3.142, -7.451e-09)
ob_plane_023.lock_rotations_4d = False
ob_plane_023.empty_display_type = 'ARROWS'
ob_plane_023.color = (0.0, 0.0, 0.0, 1.0)
ob_plane_023.lineart.crease_threshold = 0.0
ob_plane_024.location = (0.0, 0.0, 0.0)
ob_plane_024.rotation_euler = (1.571, -6.035e-22, 7.451e-09)
ob_plane_024.lock_rotations_4d = False
ob_plane_024.empty_display_type = 'ARROWS'
ob_plane_024.color = (0.0, 0.0, 0.0, 1.0)
ob_plane_024.lineart.crease_threshold = 0.0
ob_curve_007.location = (-1.663e-18, 0.401, 9.692e-10)
ob_curve_007.rotation_euler = (1.571, -0.0, 0.0)
ob_curve_007.scale = (0.9, 0.9, 0.9)
ob_curve_007.lock_rotations_4d = False
ob_curve_007.empty_display_type = 'ARROWS'
ob_curve_007.color = (0.0, 0.0, 0.0, 1.0)
ob_curve_007.lineart.crease_threshold = 0.0
ob_curve_006.location = (0.0, 0.4, 0.0)
ob_curve_006.rotation_euler = (1.571, -0.0, 0.0)
ob_curve_006.scale = (0.9, 0.9, 0.9)
ob_curve_006.lock_rotations_4d = False
ob_curve_006.empty_display_type = 'ARROWS'
ob_curve_006.color = (0.0, 0.0, 0.0, 1.0)
ob_curve_006.lineart.crease_threshold = 0.0
ob_curve_010.location = (-2.91e-19, 0.4002, 1.696e-10)
ob_curve_010.rotation_euler = (1.571, -0.0, 0.0)
ob_curve_010.scale = (0.585, 0.585, 0.585)
ob_curve_010.lock_rotations_4d = False
ob_curve_010.empty_display_type = 'ARROWS'
ob_curve_010.color = (0.0, 0.0, 0.0, 1.0)
ob_curve_010.lineart.crease_threshold = 0.0
ob_curve_008.location = (-1.372e-18, 0.4008, 7.996e-10)
ob_curve_008.rotation_euler = (1.571, -0.0, 0.0)
ob_curve_008.scale = (0.585, 0.585, 0.585)
ob_curve_008.lock_rotations_4d = False
ob_curve_008.empty_display_type = 'ARROWS'
ob_curve_008.color = (0.0, 0.0, 0.0, 1.0)
ob_curve_008.lineart.crease_threshold = 0.0
ob_curve_009.location = (0.0, 0.34, 0.0)
ob_curve_009.rotation_euler = (1.571, 0.6981, -2.891e-08)
ob_curve_009.scale = (1.198, 1.198, 1.198)
ob_curve_009.lock_rotations_4d = False
ob_curve_009.empty_display_type = 'ARROWS'
ob_curve_009.color = (0.0, 0.0, 0.0, 1.0)
ob_curve_009.lineart.crease_threshold = 0.0
ob_curve_012.location = (0.0, 0.4, 0.0)
ob_curve_012.rotation_euler = (1.571, 0.7854, -3.353e-08)
ob_curve_012.scale = (0.9, 0.9, 0.9)
ob_curve_012.lock_rotations_4d = False
ob_curve_012.empty_display_type = 'ARROWS'
ob_curve_012.color = (0.0, 0.0, 0.0, 1.0)
ob_curve_012.lineart.crease_threshold = 0.0
ob_curve_011.location = (-1.663e-18, 0.401, 9.692e-10)
ob_curve_011.rotation_euler = (1.571, 0.7854, -3.353e-08)
ob_curve_011.scale = (0.9, 0.9, 0.9)
ob_curve_011.lock_rotations_4d = False
ob_curve_011.empty_display_type = 'ARROWS'
ob_curve_011.color = (0.0, 0.0, 0.0, 1.0)
ob_curve_011.lineart.crease_threshold = 0.0
ob_curve_014.location = (2.29, 0.4008, -1.11)
ob_curve_014.rotation_euler = (1.571, 0.8727, -4.002e-08)
ob_curve_014.scale = (0.4817, 0.4817, 0.4817)
ob_curve_014.lock_rotations_4d = False
ob_curve_014.empty_display_type = 'ARROWS'
ob_curve_014.color = (0.0, 0.0, 0.0, 1.0)
ob_curve_014.lineart.crease_threshold = 0.0
ob_curve_013.location = (2.29, 0.4002, -1.11)
ob_curve_013.rotation_euler = (1.571, 0.8727, -4.002e-08)
ob_curve_013.scale = (0.4817, 0.4817, 0.4817)
ob_curve_013.lock_rotations_4d = False
ob_curve_013.empty_display_type = 'ARROWS'
ob_curve_013.color = (0.0, 0.0, 0.0, 1.0)
ob_curve_013.lineart.crease_threshold = 0.0
ob_curve_020.location = (2.291, 0.4002, 1.11)
ob_curve_020.rotation_euler = (1.571, 0.6981, -2.807e-08)
ob_curve_020.scale = (0.4817, 0.4817, 0.4817)
ob_curve_020.lock_rotations_4d = False
ob_curve_020.empty_display_type = 'ARROWS'
ob_curve_020.color = (0.0, 0.0, 0.0, 1.0)
ob_curve_020.lineart.crease_threshold = 0.0
ob_curve_019.location = (2.291, 0.4008, 1.11)
ob_curve_019.rotation_euler = (1.571, 0.6981, -2.807e-08)
ob_curve_019.scale = (0.4817, 0.4817, 0.4817)
ob_curve_019.lock_rotations_4d = False
ob_curve_019.empty_display_type = 'ARROWS'
ob_curve_019.color = (0.0, 0.0, 0.0, 1.0)
ob_curve_019.lineart.crease_threshold = 0.0
ob_curve_017.location = (-2.0, 0.4001, 1.192e-07)
ob_curve_017.rotation_euler = (1.571, 0.7854, -3.353e-08)
ob_curve_017.scale = (0.7776, 0.7776, 0.7776)
ob_curve_017.lock_rotations_4d = False
ob_curve_017.empty_display_type = 'ARROWS'
ob_curve_017.color = (0.0, 0.0, 0.0, 1.0)
ob_curve_017.lineart.crease_threshold = 0.0
ob_curve_016.location = (-2.0, 0.401, 1.192e-07)
ob_curve_016.rotation_euler = (1.571, 0.7854, -3.353e-08)
ob_curve_016.scale = (0.7776, 0.7776, 0.7776)
ob_curve_016.lock_rotations_4d = False
ob_curve_016.empty_display_type = 'ARROWS'
ob_curve_016.color = (0.0, 0.0, 0.0, 1.0)
ob_curve_016.lineart.crease_threshold = 0.0
ob_curvecircle_023.location = (1.048, 0.9, -0.8836)
ob_curvecircle_023.rotation_euler = (1.571, -2.967, -1.594e-07)
ob_curvecircle_023.scale = (0.3, 0.3, 0.3)
ob_curvecircle_023.lock_rotations_4d = False
ob_curvecircle_023.empty_display_type = 'ARROWS'
ob_curvecircle_023.color = (0.0, 0.0, 0.0, 1.0)
ob_curvecircle_023.lineart.crease_threshold = 0.0
ob_curvecircle_032.parent = ob_curvecircle_023
ob_curvecircle_032.matrix_parent_inverse = Matrix(((-3.132, 5.423e-07, 1.14, 4.206), (-1.14, -7.43e-07, -3.132, -1.992), (-2.384e-07, -3.333, 9.537e-07, 3.0), (0.0, 0.0, 0.0, 1.0)))
ob_curvecircle_032.location = (0.2482, 0.9, -0.7264)
ob_curvecircle_032.rotation_euler = (1.319e-07, 3.491, -4.888e-08)
ob_curvecircle_032.scale = (0.3, 0.3, 0.3)
ob_curvecircle_032.lock_rotations_4d = False
ob_curvecircle_032.empty_display_type = 'ARROWS'
ob_curvecircle_032.color = (0.0, 0.0, 0.0, 1.0)
ob_curvecircle_032.lineart.crease_threshold = 0.0
ob_curvecircle_031.parent = ob_curvecircle_023
ob_curvecircle_031.matrix_parent_inverse = Matrix(((-3.132, 5.423e-07, 1.14, 4.206), (-1.14, -7.43e-07, -3.132, -1.992), (-2.384e-07, -3.333, 9.537e-07, 3.0), (0.0, 0.0, 0.0, 1.0)))
ob_curvecircle_031.location = (-1.199, 0.9, -0.1997)
ob_curvecircle_031.rotation_euler = (1.319e-07, 3.491, -4.888e-08)
ob_curvecircle_031.scale = (0.3, 0.3, 0.3)
ob_curvecircle_031.lock_rotations_4d = False
ob_curvecircle_031.empty_display_type = 'ARROWS'
ob_curvecircle_031.color = (0.0, 0.0, 0.0, 1.0)
ob_curvecircle_031.lineart.crease_threshold = 0.0
ob_curvecircle_026.parent = ob_curvecircle_023
ob_curvecircle_026.matrix_parent_inverse = Matrix(((-3.132, 5.423e-07, 1.14, 4.206), (-1.14, -7.43e-07, -3.132, -1.992), (-2.384e-07, -3.333, 9.537e-07, 3.0), (0.0, 0.0, 0.0, 1.0)))
ob_curvecircle_026.location = (-0.4283, 0.9, -0.4801)
ob_curvecircle_026.rotation_euler = (1.571, -2.793, -1.731e-07)
ob_curvecircle_026.scale = (0.3, 0.3, 0.3)
ob_curvecircle_026.lock_rotations_4d = False
ob_curvecircle_026.empty_display_type = 'ARROWS'
ob_curvecircle_026.color = (0.0, 0.0, 0.0, 1.0)
ob_curvecircle_026.lineart.crease_threshold = 0.0
ob_curvecircle_025.parent = ob_curvecircle_023
ob_curvecircle_025.matrix_parent_inverse = Matrix(((-3.132, 5.423e-07, 1.14, 4.206), (-1.14, -7.43e-07, -3.132, -1.992), (-2.384e-07, -3.333, 9.537e-07, 3.0), (0.0, 0.0, 0.0, 1.0)))
ob_curvecircle_025.location = (1.658, 0.9, -1.239)
ob_curvecircle_025.rotation_euler = (1.319e-07, 3.491, -4.888e-08)
ob_curvecircle_025.scale = (0.3, 0.3, 0.3)
ob_curvecircle_025.lock_rotations_4d = False
ob_curvecircle_025.empty_display_type = 'ARROWS'
ob_curvecircle_025.color = (0.0, 0.0, 0.0, 1.0)
ob_curvecircle_025.lineart.crease_threshold = 0.0
ob_curvecircle_027.location = (1.047, 0.9, 0.8972)
ob_curvecircle_027.rotation_euler = (1.571, -3.316, -1.473e-07)
ob_curvecircle_027.scale = (0.3, 0.3, 0.3)
ob_curvecircle_027.lock_rotations_4d = False
ob_curvecircle_027.empty_display_type = 'ARROWS'
ob_curvecircle_027.color = (0.0, 0.0, 0.0, 1.0)
ob_curvecircle_027.lineart.crease_threshold = 0.0
ob_curvecircle_024.parent = ob_curvecircle_027
ob_curvecircle_024.matrix_parent_inverse = Matrix(((-3.132, 5.423e-07, 1.14, 4.206), (-1.14, -7.43e-07, -3.132, -1.992), (-2.384e-07, -3.333, 9.537e-07, 3.0), (0.0, 0.0, 0.0, 1.0)))
ob_curvecircle_024.location = (1.658, 0.9, -1.239)
ob_curvecircle_024.rotation_euler = (1.319e-07, 3.491, -4.888e-08)
ob_curvecircle_024.scale = (0.3, 0.3, 0.3)
ob_curvecircle_024.lock_rotations_4d = False
ob_curvecircle_024.empty_display_type = 'ARROWS'
ob_curvecircle_024.color = (0.0, 0.0, 0.0, 1.0)
ob_curvecircle_024.lineart.crease_threshold = 0.0
ob_curvecircle_030.parent = ob_curvecircle_027
ob_curvecircle_030.matrix_parent_inverse = Matrix(((-3.132, 5.423e-07, 1.14, 4.206), (-1.14, -7.43e-07, -3.132, -1.992), (-2.384e-07, -3.333, 9.537e-07, 3.0), (0.0, 0.0, 0.0, 1.0)))
ob_curvecircle_030.location = (-0.4283, 0.9, -0.4801)
ob_curvecircle_030.rotation_euler = (1.571, -2.793, -1.731e-07)
ob_curvecircle_030.scale = (0.3, 0.3, 0.3)
ob_curvecircle_030.lock_rotations_4d = False
ob_curvecircle_030.empty_display_type = 'ARROWS'
ob_curvecircle_030.color = (0.0, 0.0, 0.0, 1.0)
ob_curvecircle_030.lineart.crease_threshold = 0.0
ob_curvecircle_029.parent = ob_curvecircle_027
ob_curvecircle_029.matrix_parent_inverse = Matrix(((-3.132, 5.423e-07, 1.14, 4.206), (-1.14, -7.43e-07, -3.132, -1.992), (-2.384e-07, -3.333, 9.537e-07, 3.0), (0.0, 0.0, 0.0, 1.0)))
ob_curvecircle_029.location = (-1.199, 0.9, -0.1997)
ob_curvecircle_029.rotation_euler = (1.319e-07, 3.491, -4.888e-08)
ob_curvecircle_029.scale = (0.3, 0.3, 0.3)
ob_curvecircle_029.lock_rotations_4d = False
ob_curvecircle_029.empty_display_type = 'ARROWS'
ob_curvecircle_029.color = (0.0, 0.0, 0.0, 1.0)
ob_curvecircle_029.lineart.crease_threshold = 0.0
ob_curvecircle_028.parent = ob_curvecircle_027
ob_curvecircle_028.matrix_parent_inverse = Matrix(((-3.132, 5.423e-07, 1.14, 4.206), (-1.14, -7.43e-07, -3.132, -1.992), (-2.384e-07, -3.333, 9.537e-07, 3.0), (0.0, 0.0, 0.0, 1.0)))
ob_curvecircle_028.location = (0.2482, 0.9, -0.7264)
ob_curvecircle_028.rotation_euler = (1.319e-07, 3.491, -4.888e-08)
ob_curvecircle_028.scale = (0.3, 0.3, 0.3)
ob_curvecircle_028.lock_rotations_4d = False
ob_curvecircle_028.empty_display_type = 'ARROWS'
ob_curvecircle_028.color = (0.0, 0.0, 0.0, 1.0)
ob_curvecircle_028.lineart.crease_threshold = 0.0
ob_curve_018.location = (0.0, 1.0, -2.6)
ob_curve_018.rotation_euler = (1.571, -0.0, 0.9599)
ob_curve_018.track_axis = 'POS_Z'
ob_curve_018.lock_rotations_4d = False
ob_curve_018.empty_display_type = 'ARROWS'
ob_curve_018.color = (0.0, 0.0, 0.0, 1.0)
ob_curve_018.lineart.crease_threshold = 0.0
ob_curvecircle_002.location = (2.0, 0.9, 2.35)
ob_curvecircle_002.rotation_euler = (8.305e-08, 1.571, 0.0)
ob_curvecircle_002.scale = (0.3, 0.3, 0.3)
ob_curvecircle_002.lock_rotations_4d = False
ob_curvecircle_002.empty_display_type = 'ARROWS'
ob_curvecircle_002.color = (0.0, 0.0, 0.0, 1.0)
ob_curvecircle_002.lineart.crease_threshold = 0.0
ob_chaincircle.parent = ob_curvecircle_002
ob_chaincircle.matrix_parent_inverse = Matrix(((1.667, 0.0, 0.0, -10.0), (0.0, 1.258e-07, 1.667, -0.0), (0.0, -1.667, 1.258e-07, 0.0), (0.0, 0.0, 0.0, 1.0)))
ob_chaincircle.location = (6.0, 0.0, 0.0)
ob_chaincircle.scale = (3.6, 3.6, 3.6)
ob_chaincircle.lock_rotations_4d = False
ob_chaincircle.empty_display_type = 'ARROWS'
ob_chaincircle.color = (0.0, 0.0, 0.0, 1.0)
ob_chaincircle.lineart.crease_threshold = 0.0
ob_curve_015.location = (0.5467, 3.091, 6.923)
ob_curve_015.rotation_euler = (-1.491, -0.1697, 2.698)
ob_curve_015.scale = (1.2, 1.2, 1.2)
ob_curve_015.track_axis = 'POS_Z'
ob_curve_015.lock_rotations_4d = False
ob_curve_015.empty_display_type = 'ARROWS'
ob_curve_015.color = (0.0, 0.0, 0.0, 1.0)
ob_curve_015.lineart.crease_threshold = 0.0
ob_curvecircle_022.parent = ob_curve_015
ob_curvecircle_022.matrix_parent_inverse = Matrix(((-0.6616, -5.661e-08, -0.7499, 5.07), (0.7499, -1.555e-14, -0.6616, -2.195), (3.745e-08, -1.0, 4.245e-08, 0.9), (0.0, 0.0, 0.0, 1.0)))
ob_curvecircle_022.location = (5.0, 0.9, 2.35)
ob_curvecircle_022.rotation_euler = (-1.045e-08, 0.6981, -2.872e-08)
ob_curvecircle_022.scale = (0.33, 0.33, 0.33)
ob_curvecircle_022.up_axis = 'X'
ob_curvecircle_022.lock_rotations_4d = False
ob_curvecircle_022.empty_display_type = 'ARROWS'
ob_curvecircle_022.color = (0.0, 0.0, 0.0, 1.0)
ob_curvecircle_022.lineart.crease_threshold = 0.0
ob_chain.parent = ob_curve_015
ob_chain.matrix_parent_inverse = Matrix(((-0.2018, -7.394e-08, -0.9794, -2.094), (0.9794, 3.553e-15, -0.2018, 2.631), (1.492e-08, -1.0, 7.242e-08, 0.9), (0.0, 0.0, 0.0, 1.0)))
ob_chain.location = (-3.0, 0.9, -1.52)
ob_chain.rotation_euler = (1.66e-09, 0.1745, -8.023e-09)
ob_chain.scale = (0.33, 0.33, 0.33)
ob_chain.lock_rotations_4d = False
ob_chain.empty_display_type = 'ARROWS'
ob_chain.color = (0.0, 0.0, 0.0, 1.0)
ob_chain.lineart.crease_threshold = 0.0
ob_curvecircle_021.location = (-2.0, 0.9, 3.15)
ob_curvecircle_021.rotation_euler = (1.571, 1.571, 0.0)
ob_curvecircle_021.scale = (0.3, 0.3, 0.3)
ob_curvecircle_021.lock_rotations_4d = False
ob_curvecircle_021.empty_display_type = 'ARROWS'
ob_curvecircle_021.color = (0.0, 0.0, 0.0, 1.0)
ob_curvecircle_021.lineart.crease_threshold = 0.0
ob_curvecircle_019.location = (-2.0, 0.9, 1.58)
ob_curvecircle_019.rotation_euler = (1.571, 1.571, 0.0)
ob_curvecircle_019.scale = (0.3, 0.3, 0.3)
ob_curvecircle_019.lock_rotations_4d = False
ob_curvecircle_019.empty_display_type = 'ARROWS'
ob_curvecircle_019.color = (0.0, 0.0, 0.0, 1.0)
ob_curvecircle_019.lineart.crease_threshold = 0.0
ob_curvecircle_020.parent = ob_curvecircle_019
ob_curvecircle_020.matrix_parent_inverse = Matrix(((3.333, 0.0, 2.384e-07, -3.23), (-3.531e-16, -3.333, 5.033e-07, -0.18), (0.0, -5.033e-07, -3.333, 3.386), (0.0, 0.0, 0.0, 1.0)))
ob_curvecircle_020.location = (0.969, -0.05399, 1.016)
ob_curvecircle_020.scale = (0.3, 0.3, 0.3)
ob_curvecircle_020.lock_rotations_4d = False
ob_curvecircle_020.empty_display_type = 'ARROWS'
ob_curvecircle_020.color = (0.0, 0.0, 0.0, 1.0)
ob_curvecircle_020.lineart.crease_threshold = 0.0
ob_curvecircle_018.location = (-2.0, 0.9, 0.76)
ob_curvecircle_018.rotation_euler = (8.305e-08, 1.571, 0.0)
ob_curvecircle_018.scale = (0.3, 0.3, 0.3)
ob_curvecircle_018.lock_rotations_4d = False
ob_curvecircle_018.empty_display_type = 'ARROWS'
ob_curvecircle_018.color = (0.0, 0.0, 0.0, 1.0)
ob_curvecircle_018.lineart.crease_threshold = 0.0
ob_curvecircle_017.location = (-2.0, 0.9, -0.02)
ob_curvecircle_017.rotation_euler = (1.571, 1.571, 0.0)
ob_curvecircle_017.scale = (0.3, 0.3, 0.3)
ob_curvecircle_017.lock_rotations_4d = False
ob_curvecircle_017.empty_display_type = 'ARROWS'
ob_curvecircle_017.color = (0.0, 0.0, 0.0, 1.0)
ob_curvecircle_017.lineart.crease_threshold = 0.0
ob_curvecircle_016.location = (-2.0, 0.9, -0.8)
ob_curvecircle_016.rotation_euler = (8.305e-08, 1.571, 0.0)
ob_curvecircle_016.scale = (0.3, 0.3, 0.3)
ob_curvecircle_016.lock_rotations_4d = False
ob_curvecircle_016.empty_display_type = 'ARROWS'
ob_curvecircle_016.color = (0.0, 0.0, 0.0, 1.0)
ob_curvecircle_016.lineart.crease_threshold = 0.0
ob_curvecircle_015.location = (-2.0, 0.9, -2.34)
ob_curvecircle_015.rotation_euler = (8.305e-08, 1.571, 0.0)
ob_curvecircle_015.scale = (0.3, 0.3, 0.3)
ob_curvecircle_015.lock_rotations_4d = False
ob_curvecircle_015.empty_display_type = 'ARROWS'
ob_curvecircle_015.color = (0.0, 0.0, 0.0, 1.0)
ob_curvecircle_015.lineart.crease_threshold = 0.0
ob_curvecircle_014.location = (-2.0, 0.9, -1.52)
ob_curvecircle_014.rotation_euler = (1.571, 1.571, 0.0)
ob_curvecircle_014.scale = (0.3, 0.3, 0.3)
ob_curvecircle_014.lock_rotations_4d = False
ob_curvecircle_014.empty_display_type = 'ARROWS'
ob_curvecircle_014.color = (0.0, 0.0, 0.0, 1.0)
ob_curvecircle_014.lineart.crease_threshold = 0.0
ob_curvecircle_011.location = (-2.0, 0.9, -3.15)
ob_curvecircle_011.rotation_euler = (1.571, 4.712, 0.0)
ob_curvecircle_011.scale = (0.3, 0.3, 0.3)
ob_curvecircle_011.lock_rotations_4d = False
ob_curvecircle_011.empty_display_type = 'ARROWS'
ob_curvecircle_011.color = (0.0, 0.0, 0.0, 1.0)
ob_curvecircle_011.lineart.crease_threshold = 0.0
ob_curvecircle_010.location = (-2.0, 0.9, 2.35)
ob_curvecircle_010.rotation_euler = (8.305e-08, 1.571, 0.0)
ob_curvecircle_010.scale = (0.3, 0.3, 0.3)
ob_curvecircle_010.lock_rotations_4d = False
ob_curvecircle_010.empty_display_type = 'ARROWS'
ob_curvecircle_010.color = (0.0, 0.0, 0.0, 1.0)
ob_curvecircle_010.lineart.crease_threshold = 0.0
ob_curvecircle_006.location = (2.0, 0.9, -3.15)
ob_curvecircle_006.rotation_euler = (1.571, 4.712, 0.0)
ob_curvecircle_006.scale = (0.3, 0.3, 0.3)
ob_curvecircle_006.lock_rotations_4d = False
ob_curvecircle_006.empty_display_type = 'ARROWS'
ob_curvecircle_006.color = (0.0, 0.0, 0.0, 1.0)
ob_curvecircle_006.lineart.crease_threshold = 0.0
ob_curvecircle_013.location = (2.0, 0.9, -1.52)
ob_curvecircle_013.rotation_euler = (1.571, 1.571, 0.0)
ob_curvecircle_013.scale = (0.3, 0.3, 0.3)
ob_curvecircle_013.lock_rotations_4d = False
ob_curvecircle_013.empty_display_type = 'ARROWS'
ob_curvecircle_013.color = (0.0, 0.0, 0.0, 1.0)
ob_curvecircle_013.lineart.crease_threshold = 0.0
ob_curvecircle_012.location = (2.0, 0.9, -2.34)
ob_curvecircle_012.rotation_euler = (8.305e-08, 1.571, 0.0)
ob_curvecircle_012.scale = (0.3, 0.3, 0.3)
ob_curvecircle_012.lock_rotations_4d = False
ob_curvecircle_012.empty_display_type = 'ARROWS'
ob_curvecircle_012.color = (0.0, 0.0, 0.0, 1.0)
ob_curvecircle_012.lineart.crease_threshold = 0.0
ob_curvecircle_009.location = (2.0, 0.9, -0.8)
ob_curvecircle_009.rotation_euler = (8.305e-08, 1.571, 0.0)
ob_curvecircle_009.scale = (0.3, 0.3, 0.3)
ob_curvecircle_009.lock_rotations_4d = False
ob_curvecircle_009.empty_display_type = 'ARROWS'
ob_curvecircle_009.color = (0.0, 0.0, 0.0, 1.0)
ob_curvecircle_009.lineart.crease_threshold = 0.0
ob_curvecircle_008.location = (2.0, 0.9, -0.02)
ob_curvecircle_008.rotation_euler = (1.571, 1.571, 0.0)
ob_curvecircle_008.scale = (0.3, 0.3, 0.3)
ob_curvecircle_008.lock_rotations_4d = False
ob_curvecircle_008.empty_display_type = 'ARROWS'
ob_curvecircle_008.color = (0.0, 0.0, 0.0, 1.0)
ob_curvecircle_008.lineart.crease_threshold = 0.0
ob_curvecircle_007.location = (2.0, 0.9, 0.76)
ob_curvecircle_007.rotation_euler = (8.305e-08, 1.571, 0.0)
ob_curvecircle_007.scale = (0.3, 0.3, 0.3)
ob_curvecircle_007.lock_rotations_4d = False
ob_curvecircle_007.empty_display_type = 'ARROWS'
ob_curvecircle_007.color = (0.0, 0.0, 0.0, 1.0)
ob_curvecircle_007.lineart.crease_threshold = 0.0
ob_curvecircle_005.location = (2.0, 0.9, 1.58)
ob_curvecircle_005.rotation_euler = (1.571, 1.571, 0.0)
ob_curvecircle_005.scale = (0.3, 0.3, 0.3)
ob_curvecircle_005.lock_rotations_4d = False
ob_curvecircle_005.empty_display_type = 'ARROWS'
ob_curvecircle_005.color = (0.0, 0.0, 0.0, 1.0)
ob_curvecircle_005.lineart.crease_threshold = 0.0
ob_curvecircle_004.parent = ob_curvecircle_005
ob_curvecircle_004.matrix_parent_inverse = Matrix(((3.333, 0.0, 2.384e-07, -3.23), (-3.531e-16, -3.333, 5.033e-07, -0.18), (0.0, -5.033e-07, -3.333, 3.386), (0.0, 0.0, 0.0, 1.0)))
ob_curvecircle_004.location = (0.969, -0.05399, 1.016)
ob_curvecircle_004.scale = (0.3, 0.3, 0.3)
ob_curvecircle_004.lock_rotations_4d = False
ob_curvecircle_004.empty_display_type = 'ARROWS'
ob_curvecircle_004.color = (0.0, 0.0, 0.0, 1.0)
ob_curvecircle_004.lineart.crease_threshold = 0.0
ob_curvecircle_003.location = (2.0, 0.9, 3.15)
ob_curvecircle_003.rotation_euler = (1.571, 1.571, 0.0)
ob_curvecircle_003.scale = (0.3, 0.3, 0.3)
ob_curvecircle_003.lock_rotations_4d = False
ob_curvecircle_003.empty_display_type = 'ARROWS'
ob_curvecircle_003.color = (0.0, 0.0, 0.0, 1.0)
ob_curvecircle_003.lineart.crease_threshold = 0.0
cu_curvecircle_001.bevel_object = ob_chaincircle
cu_curvecircle_028.bevel_object = ob_chaincircle
cu_curvecircle_027.bevel_object = ob_chaincircle
cu_curvecircle_026.bevel_object = ob_chaincircle
cu_curvecircle_008.bevel_object = ob_chaincircle
cu_curvecircle_007.bevel_object = ob_chaincircle
cu_curvecircle_048.bevel_object = ob_chaincircle
cu_curvecircle_025.bevel_object = ob_chaincircle
cu_curvecircle_024.bevel_object = ob_chaincircle
cu_curvecircle_010.bevel_object = ob_chaincircle
cu_curvecircle_002.bevel_object = ob_chaincircle
cu_curvecircle_023.bevel_object = ob_chaincircle
cu_curvecircle_022.bevel_object = ob_chaincircle
cu_curvecircle_021.bevel_object = ob_chaincircle
cu_curvecircle_015.bevel_object = ob_chaincircle
cu_curvecircle_020.bevel_object = ob_chaincircle
cu_curvecircle_019.bevel_object = ob_chaincircle
cu_curvecircle_018.bevel_object = ob_chaincircle
cu_curvecircle_017.bevel_object = ob_chaincircle
cu_curvecircle_016.bevel_object = ob_chaincircle
cu_curvecircle_014.bevel_object = ob_chaincircle
cu_curvecircle_013.bevel_object = ob_chaincircle
cu_curvecircle_012.bevel_object = ob_chaincircle
cu_curvecircle_011.bevel_object = ob_chaincircle
cu_curvecircle_009.bevel_object = ob_chaincircle
cu_curvecircle_006.bevel_object = ob_chaincircle

# ---- collection membership
col_collection_1_001.objects.link(ob_camera_001)
col_collection_1_001.objects.link(ob_lamp)
col_collection_2_001.objects.link(ob_plane_021)
col_collection_3_001.objects.link(ob_plane_022)
col_collection_4_001.objects.link(ob_plane_023)
col_collection_5_001.objects.link(ob_plane_024)
col_collection_6_001.objects.link(ob_curve_007)
col_collection_6_001.objects.link(ob_curve_006)
col_collection_7.objects.link(ob_curve_010)
col_collection_7.objects.link(ob_curve_008)
col_collection_7.objects.link(ob_curve_009)
col_collection_8.objects.link(ob_curve_012)
col_collection_8.objects.link(ob_curve_011)
col_collection_9.objects.link(ob_curve_014)
col_collection_9.objects.link(ob_curve_013)
col_collection_9.objects.link(ob_curve_020)
col_collection_9.objects.link(ob_curve_019)
col_collection_9.objects.link(ob_curve_017)
col_collection_9.objects.link(ob_curve_016)
col_collection_9.objects.link(ob_curvecircle_023)
col_collection_9.objects.link(ob_curvecircle_032)
col_collection_9.objects.link(ob_curvecircle_031)
col_collection_9.objects.link(ob_curvecircle_026)
col_collection_9.objects.link(ob_curvecircle_025)
col_collection_9.objects.link(ob_curvecircle_027)
col_collection_9.objects.link(ob_curvecircle_024)
col_collection_9.objects.link(ob_curvecircle_030)
col_collection_9.objects.link(ob_curvecircle_029)
col_collection_9.objects.link(ob_curvecircle_028)
col_collection_20.objects.link(ob_curve_018)
col_collection_20.objects.link(ob_curvecircle_002)
col_collection_20.objects.link(ob_chaincircle)
col_collection_20.objects.link(ob_curve_015)
col_collection_20.objects.link(ob_curvecircle_022)
col_collection_20.objects.link(ob_chain)
col_collection_20.objects.link(ob_curvecircle_021)
col_collection_20.objects.link(ob_curvecircle_019)
col_collection_20.objects.link(ob_curvecircle_020)
col_collection_20.objects.link(ob_curvecircle_018)
col_collection_20.objects.link(ob_curvecircle_017)
col_collection_20.objects.link(ob_curvecircle_016)
col_collection_20.objects.link(ob_curvecircle_015)
col_collection_20.objects.link(ob_curvecircle_014)
col_collection_20.objects.link(ob_curvecircle_011)
col_collection_20.objects.link(ob_curvecircle_010)
col_collection_20.objects.link(ob_curvecircle_006)
col_collection_20.objects.link(ob_curvecircle_013)
col_collection_20.objects.link(ob_curvecircle_012)
col_collection_20.objects.link(ob_curvecircle_009)
col_collection_20.objects.link(ob_curvecircle_008)
col_collection_20.objects.link(ob_curvecircle_007)
col_collection_20.objects.link(ob_curvecircle_005)
col_collection_20.objects.link(ob_curvecircle_004)
col_collection_20.objects.link(ob_curvecircle_003)

# ---- scene / render settings (as saved in the file)
scene.camera = ob_camera_001
scene.frame_start = 1; scene.frame_end = 250; scene.frame_set(45)
scene.render.engine = 'BLENDER_EEVEE_NEXT'
scene.render.image_settings.quality = 100
scene.render.image_settings.compression = 100
scene.render.image_settings.exr_codec = 'RLE'
scene.render.resolution_x = 60
scene.render.resolution_y = 40
scene.render.resolution_percentage = 50
scene.render.pixel_aspect_x = 100.0
scene.render.pixel_aspect_y = 100.0
scene.render.fps = 25
scene.render.dither_intensity = 0.0
scene.render.use_compositing = False
scene.render.use_sequencer = False
scene.render.use_file_extension = False
scene.render.bake_bias = 0.0
scene.render.use_stamp_time = False
scene.render.use_stamp_date = False
scene.render.use_stamp_frame = False
scene.render.use_stamp_camera = False
scene.render.use_stamp_scene = False
scene.render.use_stamp_filename = False
scene.render.use_stamp_render_time = False
scene.render.stamp_font_size = 0
scene.cycles.use_denoising = False
scene.cycles.samples = 10
scene.cycles.sampling_pattern = 'TABULATED_SOBOL'
scene.cycles.light_sampling_threshold = 0.0
scene.cycles.use_adaptive_sampling = False
scene.cycles.use_light_tree = False
scene.cycles.blur_glossy = 0.0
scene.cycles.volume_bounces = 1
scene.cycles.pixel_filter_type = 'GAUSSIAN'
scene.cycles.sample_clamp_indirect = 0.0
scene.view_settings.view_transform = 'Raw'
bpy.context.view_layer.update()
